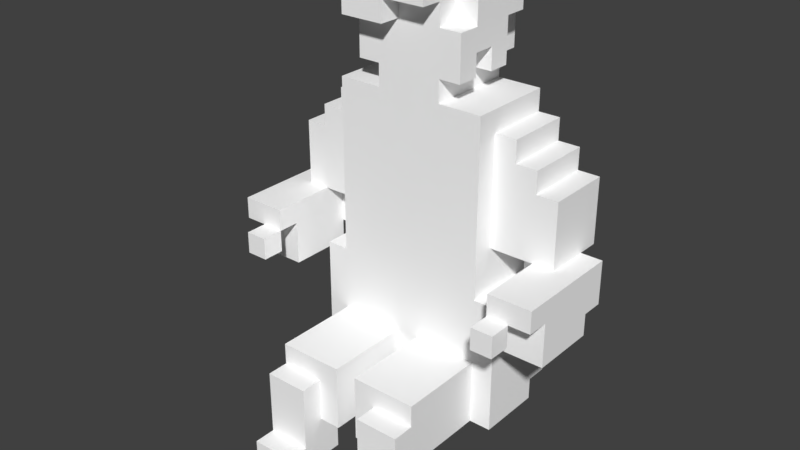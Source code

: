 # Source: Pa.blend  (saved by Blender 2.79.0; exported with 4.5.12 LTS)
import bpy
from mathutils import Matrix  # noqa: F401  (used for matrix-valued properties, if any)

bpy.ops.wm.read_factory_settings(use_empty=True)
scene = bpy.context.scene
scene.name = 'Scene'

# ---- collections
col_collection_1 = bpy.data.collections.new('Collection 1'); scene.collection.children.link(col_collection_1)

# ---- materials (node trees are filled in below, after node groups)
mat_palette_001 = bpy.data.materials.new('palette.001')
mat_palette_001.alpha_threshold = 0.0
mat_palette_001.use_transparent_shadow = False
mat_palette_001.diffuse_color = (1.0, 1.0, 1.0, 1.0)
mat_palette_001.specular_color = (0.0, 0.0, 0.0)
mat_palette_001.roughness = 0.5
mat_palette_001.specular_intensity = 1.0

# ---- material node trees

# ---- world
world_world = bpy.data.worlds.new('World'); scene.world = world_world
world_world.color = (0.05088, 0.05088, 0.05088)
world_world.use_sun_shadow = False
world_world.sun_shadow_jitter_overblur = 0.0
world_world.cycles.sampling_method = 'MANUAL'

# ---- meshes
me_resgate_pa = bpy.data.meshes.new('Resgate_Pa')
me_resgate_pa.from_pydata([(-8.0, 8.0, -2.0), (-8.0, 7.0, -2.0), (-8.0, 7.0, 1.0), (-8.0, 9.0, 1.0), (-8.0, 8.0, -3.0), (-8.0, 10.0, 2.0), (-8.0, 9.0, 2.0), (-8.0, 10.0, -3.0), (-7.0, 9.0, 3.0), (-7.0, 8.0, 2.0), (-7.0, 8.0, 3.0), (-7.0, 9.0, 2.0), (-7.0, 11.0, -1.0), (-7.0, 10.0, -3.0), (-7.0, 10.0, -1.0), (-7.0, 10.0, -4.0), (-7.0, 11.0, -4.0), (-7.0, 13.0, -1.0), (-7.0, 13.0, -4.0), (-6.0, 14.0, -1.0), (-6.0, 13.0, -4.0), (-6.0, 13.0, -1.0), (-6.0, 14.0, -4.0), (-5.0, 3.0, -3.0), (-5.0, 2.0, -3.0), (-5.0, 2.0, 0.0), (-5.0, 5.0, 0.0), (-5.0, 3.0, -4.0), (-5.0, 5.0, -4.0), (-5.0, 8.0, 0.0), (-5.0, 8.0, -2.0), (-5.0, 8.0, -3.0), (-5.0, 8.0, -4.0), (-5.0, 15.0, -1.0), (-5.0, 14.0, -4.0), (-5.0, 14.0, -1.0), (-5.0, 15.0, -4.0), (-4.0, 1.0, 6.0), (-4.0, 0.0, 3.0), (-4.0, 0.0, 6.0), (-4.0, 1.0, 5.0), (-4.0, 1.0, 3.0), (-4.0, 2.0, 3.0), (-4.0, 3.0, -3.0), (-4.0, 2.0, -4.0), (-4.0, 2.0, -3.0), (-4.0, 3.0, -4.0), (-4.0, 4.0, 5.0), (-4.0, 2.0, 0.0), (-4.0, 4.0, 4.0), (-4.0, 5.0, 4.0), (-4.0, 5.0, 0.0), (-4.0, 10.0, -1.0), (-4.0, 8.0, -4.0), (-4.0, 8.0, 0.0), (-4.0, 10.0, -4.0), (-4.0, 11.0, -1.0), (-4.0, 15.0, -1.0), (-4.0, 16.0, 0.0), (-4.0, 15.0, -4.0), (-4.0, 16.0, -4.0), (-3.0, 18.0, -1.0), (-3.0, 17.0, -1.0), (-3.0, 17.0, 0.0), (-3.0, 18.0, -2.0), (-3.0, 17.0, -3.0), (-3.0, 17.0, -2.0), (-3.0, 18.0, -3.0), (-3.0, 19.0, 0.0), (-3.0, 19.0, -1.0), (-3.0, 19.0, -3.0), (-3.0, 20.0, 1.0), (-3.0, 19.0, -4.0), (-3.0, 19.0, 1.0), (-3.0, 20.0, -4.0), (-2.0, 17.0, 0.0), (-2.0, 16.0, -4.0), (-2.0, 16.0, 0.0), (-2.0, 17.0, -1.0), (-2.0, 17.0, -2.0), (-2.0, 17.0, -3.0), (-2.0, 17.0, -4.0), (-2.0, 18.0, -1.0), (-2.0, 18.0, -2.0), (-2.0, 18.0, -3.0), (-2.0, 17.0, -5.0), (-2.0, 19.0, -3.0), (-2.0, 19.0, -4.0), (-2.0, 20.0, -4.0), (-2.0, 20.0, -5.0), (-2.0, 21.0, 0.0), (-2.0, 20.0, -3.0), (-2.0, 20.0, 0.0), (-2.0, 21.0, -3.0), (-1.0, 17.0, -4.0), (-1.0, 16.0, -5.0), (-1.0, 16.0, -4.0), (-1.0, 17.0, -5.0), (-1.0, 21.0, 1.0), (-1.0, 20.0, 0.0), (-1.0, 20.0, 1.0), (-1.0, 21.0, 0.0), (-1.0, 21.0, -3.0), (-1.0, 20.0, -4.0), (-1.0, 20.0, -3.0), (-1.0, 21.0, -4.0), (0.0, 3.0, 0.0), (0.0, 2.0, -4.0), (0.0, 2.0, 4.0), (0.0, 3.0, -4.0), (0.0, 5.0, 4.0), (0.0, 5.0, 0.0), (1.0, 1.0, 6.0), (1.0, 0.0, 3.0), (1.0, 0.0, 6.0), (1.0, 1.0, 5.0), (1.0, 1.0, 3.0), (1.0, 2.0, 4.0), (1.0, 2.0, 3.0), (1.0, 4.0, 5.0), (1.0, 4.0, 4.0), (4.0, 10.0, -2.0), (4.0, 8.0, -3.0), (4.0, 8.0, -2.0), (4.0, 10.0, -3.0), (5.0, 8.0, -2.0), (5.0, 7.0, -2.0), (5.0, 7.0, 1.0), (5.0, 9.0, 3.0), (5.0, 8.0, 2.0), (5.0, 8.0, 3.0), (5.0, 9.0, 2.0), (5.0, 9.0, 1.0), (5.0, 10.0, 2.0), (5.0, 10.0, -1.0), (5.0, 10.0, -2.0), (-6.0, 7.0, 1.0), (-6.0, 7.0, -2.0), (-6.0, 8.0, -2.0), (-6.0, 8.0, 3.0), (-6.0, 8.0, 2.0), (-6.0, 9.0, 3.0), (-6.0, 9.0, 2.0), (-6.0, 9.0, 1.0), (-6.0, 10.0, 2.0), (-6.0, 10.0, -1.0), (-6.0, 10.0, -2.0), (-5.0, 8.0, -2.0), (-5.0, 8.0, -3.0), (-5.0, 10.0, -2.0), (-5.0, 10.0, -3.0), (-2.0, 0.0, 6.0), (-2.0, 0.0, 3.0), (-2.0, 1.0, 6.0), (-2.0, 1.0, 5.0), (-2.0, 1.0, 3.0), (-2.0, 2.0, 4.0), (-2.0, 2.0, 3.0), (-2.0, 4.0, 5.0), (-2.0, 4.0, 4.0), (-1.0, 2.0, 4.0), (-1.0, 2.0, -4.0), (-1.0, 3.0, 0.0), (-1.0, 3.0, -4.0), (-1.0, 5.0, 4.0), (-1.0, 5.0, 0.0), (-1.0, 19.0, 1.0), (-1.0, 19.0, 0.0), (-1.0, 20.0, 1.0), (-1.0, 20.0, 0.0), (0.0, 16.0, -4.0), (0.0, 16.0, -5.0), (0.0, 17.0, -4.0), (0.0, 17.0, -5.0), (1.0, 16.0, 0.0), (1.0, 16.0, -4.0), (1.0, 17.0, 0.0), (1.0, 17.0, -1.0), (1.0, 17.0, -2.0), (1.0, 17.0, -3.0), (1.0, 17.0, -4.0), (1.0, 18.0, -1.0), (1.0, 18.0, -2.0), (1.0, 17.0, -5.0), (1.0, 18.0, -3.0), (1.0, 19.0, -3.0), (1.0, 19.0, -4.0), (1.0, 19.0, 0.0), (1.0, 19.0, -1.0), (1.0, 20.0, 0.0), (1.0, 20.0, -1.0), (1.0, 20.0, -4.0), (1.0, 20.0, -5.0), (1.0, 21.0, 1.0), (1.0, 20.0, 1.0), (1.0, 21.0, -4.0), (2.0, 17.0, 0.0), (2.0, 17.0, -1.0), (2.0, 18.0, -1.0), (2.0, 17.0, -2.0), (2.0, 17.0, -3.0), (2.0, 18.0, -2.0), (2.0, 18.0, -3.0), (2.0, 19.0, 0.0), (2.0, 19.0, -1.0), (2.0, 19.0, -3.0), (2.0, 20.0, -1.0), (2.0, 19.0, -4.0), (2.0, 20.0, -4.0), (3.0, 0.0, 6.0), (3.0, 0.0, 3.0), (3.0, 1.0, 6.0), (3.0, 1.0, 5.0), (3.0, 1.0, 3.0), (3.0, 2.0, 3.0), (3.0, 2.0, -3.0), (3.0, 2.0, -4.0), (3.0, 3.0, -3.0), (3.0, 3.0, -4.0), (3.0, 4.0, 5.0), (3.0, 2.0, 0.0), (3.0, 4.0, 4.0), (3.0, 5.0, 4.0), (3.0, 5.0, 0.0), (3.0, 8.0, 0.0), (3.0, 8.0, -4.0), (3.0, 10.0, -1.0), (3.0, 10.0, -4.0), (3.0, 11.0, -1.0), (3.0, 15.0, -1.0), (3.0, 16.0, 0.0), (3.0, 15.0, -4.0), (3.0, 16.0, -4.0), (4.0, 2.0, 0.0), (4.0, 2.0, -3.0), (4.0, 3.0, -3.0), (4.0, 5.0, 0.0), (4.0, 3.0, -4.0), (4.0, 5.0, -4.0), (4.0, 8.0, 0.0), (4.0, 8.0, -2.0), (4.0, 8.0, -3.0), (4.0, 8.0, -4.0), (4.0, 14.0, -1.0), (4.0, 14.0, -4.0), (4.0, 15.0, -1.0), (4.0, 15.0, -4.0), (5.0, 13.0, -1.0), (5.0, 13.0, -4.0), (5.0, 14.0, -1.0), (5.0, 14.0, -4.0), (6.0, 8.0, 3.0), (6.0, 8.0, 2.0), (6.0, 9.0, 3.0), (6.0, 9.0, 2.0), (6.0, 10.0, -1.0), (6.0, 10.0, -3.0), (6.0, 11.0, -1.0), (6.0, 10.0, -4.0), (6.0, 11.0, -4.0), (6.0, 13.0, -1.0), (6.0, 13.0, -4.0), (7.0, 7.0, 1.0), (7.0, 7.0, -2.0), (7.0, 8.0, -2.0), (7.0, 9.0, 1.0), (7.0, 8.0, -3.0), (7.0, 9.0, 2.0), (7.0, 10.0, 2.0), (7.0, 10.0, -3.0), (-2.0, 0.0, 6.0), (-4.0, 1.0, 6.0), (-4.0, 0.0, 6.0), (-2.0, 1.0, 6.0), (3.0, 0.0, 6.0), (1.0, 1.0, 6.0), (1.0, 0.0, 6.0), (3.0, 1.0, 6.0), (-2.0, 1.0, 5.0), (-4.0, 4.0, 5.0), (-4.0, 1.0, 5.0), (-2.0, 4.0, 5.0), (3.0, 1.0, 5.0), (1.0, 4.0, 5.0), (1.0, 1.0, 5.0), (3.0, 4.0, 5.0), (-2.0, 4.0, 4.0), (-4.0, 5.0, 4.0), (-4.0, 4.0, 4.0), (-1.0, 2.0, 4.0), (-2.0, 2.0, 4.0), (-1.0, 5.0, 4.0), (1.0, 2.0, 4.0), (0.0, 5.0, 4.0), (0.0, 2.0, 4.0), (1.0, 4.0, 4.0), (3.0, 4.0, 4.0), (3.0, 5.0, 4.0), (-6.0, 8.0, 3.0), (-7.0, 9.0, 3.0), (-7.0, 8.0, 3.0), (-6.0, 9.0, 3.0), (6.0, 8.0, 3.0), (5.0, 9.0, 3.0), (5.0, 8.0, 3.0), (6.0, 9.0, 3.0), (-7.0, 9.0, 2.0), (-8.0, 10.0, 2.0), (-8.0, 9.0, 2.0), (-6.0, 9.0, 2.0), (-6.0, 10.0, 2.0), (6.0, 9.0, 2.0), (5.0, 10.0, 2.0), (5.0, 9.0, 2.0), (7.0, 9.0, 2.0), (7.0, 10.0, 2.0), (-6.0, 7.0, 1.0), (-8.0, 9.0, 1.0), (-8.0, 7.0, 1.0), (-6.0, 9.0, 1.0), (-1.0, 19.0, 1.0), (-3.0, 20.0, 1.0), (-3.0, 19.0, 1.0), (-1.0, 20.0, 1.0), (1.0, 20.0, 1.0), (-1.0, 21.0, 1.0), (1.0, 21.0, 1.0), (7.0, 7.0, 1.0), (5.0, 9.0, 1.0), (5.0, 7.0, 1.0), (7.0, 9.0, 1.0), (-4.0, 2.0, 0.0), (-5.0, 5.0, 0.0), (-5.0, 2.0, 0.0), (-4.0, 5.0, 0.0), (-5.0, 8.0, 0.0), (-4.0, 8.0, 0.0), (-2.0, 15.0, 0.0), (-4.0, 16.0, 0.0), (-2.0, 16.0, 0.0), (-2.0, 17.0, 0.0), (-3.0, 19.0, 0.0), (-3.0, 17.0, 0.0), (-1.0, 5.0, 0.0), (-1.0, 14.0, 0.0), (-1.0, 15.0, 0.0), (-1.0, 16.0, 0.0), (-1.0, 17.0, 0.0), (-1.0, 18.0, 0.0), (-1.0, 19.0, 0.0), (-1.0, 20.0, 0.0), (-2.0, 21.0, 0.0), (-2.0, 20.0, 0.0), (-1.0, 21.0, 0.0), (0.0, 3.0, 0.0), (-1.0, 3.0, 0.0), (0.0, 5.0, 0.0), (0.0, 14.0, 0.0), (0.0, 15.0, 0.0), (0.0, 16.0, 0.0), (0.0, 17.0, 0.0), (0.0, 18.0, 0.0), (0.0, 19.0, 0.0), (1.0, 15.0, 0.0), (1.0, 16.0, 0.0), (1.0, 17.0, 0.0), (1.0, 19.0, 0.0), (1.0, 20.0, 0.0), (2.0, 17.0, 0.0), (2.0, 19.0, 0.0), (3.0, 5.0, 0.0), (3.0, 8.0, 0.0), (3.0, 16.0, 0.0), (4.0, 2.0, 0.0), (3.0, 2.0, 0.0), (4.0, 5.0, 0.0), (4.0, 8.0, 0.0), (-6.0, 10.0, -1.0), (-7.0, 11.0, -1.0), (-7.0, 10.0, -1.0), (-6.0, 13.0, -1.0), (-7.0, 13.0, -1.0), (-5.0, 14.0, -1.0), (-6.0, 14.0, -1.0), (-4.0, 10.0, -1.0), (-4.0, 11.0, -1.0), (-5.0, 15.0, -1.0), (-4.0, 15.0, -1.0), (2.0, 19.0, -1.0), (1.0, 20.0, -1.0), (1.0, 19.0, -1.0), (2.0, 20.0, -1.0), (4.0, 14.0, -1.0), (3.0, 15.0, -1.0), (3.0, 11.0, -1.0), (4.0, 15.0, -1.0), (5.0, 10.0, -1.0), (3.0, 10.0, -1.0), (5.0, 13.0, -1.0), (5.0, 14.0, -1.0), (6.0, 10.0, -1.0), (6.0, 11.0, -1.0), (6.0, 13.0, -1.0), (-5.0, 8.0, -2.0), (-6.0, 10.0, -2.0), (-6.0, 8.0, -2.0), (-5.0, 10.0, -2.0), (-2.0, 17.0, -2.0), (-3.0, 18.0, -2.0), (-3.0, 17.0, -2.0), (-2.0, 18.0, -2.0), (2.0, 17.0, -2.0), (1.0, 18.0, -2.0), (1.0, 17.0, -2.0), (2.0, 18.0, -2.0), (5.0, 8.0, -2.0), (4.0, 10.0, -2.0), (4.0, 8.0, -2.0), (5.0, 10.0, -2.0), (-4.0, 0.0, 3.0), (-4.0, 1.0, 3.0), (-2.0, 0.0, 3.0), (-4.0, 2.0, 3.0), (-2.0, 1.0, 3.0), (-2.0, 2.0, 3.0), (1.0, 0.0, 3.0), (1.0, 1.0, 3.0), (3.0, 0.0, 3.0), (1.0, 2.0, 3.0), (3.0, 1.0, 3.0), (3.0, 2.0, 3.0), (-7.0, 8.0, 2.0), (-7.0, 9.0, 2.0), (-6.0, 8.0, 2.0), (-6.0, 9.0, 2.0), (5.0, 8.0, 2.0), (5.0, 9.0, 2.0), (6.0, 8.0, 2.0), (6.0, 9.0, 2.0), (-3.0, 17.0, -1.0), (-3.0, 18.0, -1.0), (-2.0, 17.0, -1.0), (-2.0, 18.0, -1.0), (1.0, 17.0, -1.0), (1.0, 18.0, -1.0), (2.0, 17.0, -1.0), (2.0, 18.0, -1.0), (-8.0, 7.0, -2.0), (-8.0, 8.0, -2.0), (-6.0, 7.0, -2.0), (-6.0, 8.0, -2.0), (5.0, 7.0, -2.0), (5.0, 8.0, -2.0), (7.0, 7.0, -2.0), (7.0, 8.0, -2.0), (-8.0, 8.0, -3.0), (-8.0, 10.0, -3.0), (-7.0, 10.0, -3.0), (-5.0, 8.0, -3.0), (-5.0, 10.0, -3.0), (-5.0, 2.0, -3.0), (-5.0, 3.0, -3.0), (-4.0, 2.0, -3.0), (-4.0, 3.0, -3.0), (-3.0, 17.0, -3.0), (-3.0, 18.0, -3.0), (-2.0, 17.0, -3.0), (-3.0, 19.0, -3.0), (-2.0, 18.0, -3.0), (-2.0, 19.0, -3.0), (-2.0, 20.0, -3.0), (-2.0, 21.0, -3.0), (-1.0, 20.0, -3.0), (-1.0, 21.0, -3.0), (1.0, 17.0, -3.0), (1.0, 18.0, -3.0), (2.0, 17.0, -3.0), (1.0, 19.0, -3.0), (2.0, 18.0, -3.0), (2.0, 19.0, -3.0), (3.0, 2.0, -3.0), (3.0, 3.0, -3.0), (4.0, 2.0, -3.0), (4.0, 3.0, -3.0), (4.0, 8.0, -3.0), (4.0, 10.0, -3.0), (6.0, 10.0, -3.0), (7.0, 8.0, -3.0), (7.0, 10.0, -3.0), (-7.0, 11.0, -4.0), (-7.0, 13.0, -4.0), (-6.0, 13.0, -4.0), (-6.0, 14.0, -4.0), (-5.0, 14.0, -4.0), (-5.0, 3.0, -4.0), (-5.0, 5.0, -4.0), (-4.0, 3.0, -4.0), (-5.0, 8.0, -4.0), (-4.0, 8.0, -4.0), (-7.0, 10.0, -4.0), (-4.0, 10.0, -4.0), (-4.0, 11.0, -4.0), (-5.0, 15.0, -4.0), (-4.0, 15.0, -4.0), (-2.0, 16.0, -4.0), (-4.0, 16.0, -4.0), (-3.0, 19.0, -4.0), (-3.0, 20.0, -4.0), (-2.0, 19.0, -4.0), (-2.0, 20.0, -4.0), (-4.0, 2.0, -4.0), (-1.0, 2.0, -4.0), (-1.0, 3.0, -4.0), (-2.0, 17.0, -4.0), (-1.0, 16.0, -4.0), (-1.0, 17.0, -4.0), (0.0, 3.0, -4.0), (0.0, 16.0, -4.0), (1.0, 16.0, -4.0), (0.0, 17.0, -4.0), (1.0, 17.0, -4.0), (-1.0, 20.0, -4.0), (-1.0, 21.0, -4.0), (1.0, 20.0, -4.0), (1.0, 21.0, -4.0), (1.0, 19.0, -4.0), (2.0, 19.0, -4.0), (2.0, 20.0, -4.0), (0.0, 2.0, -4.0), (3.0, 2.0, -4.0), (3.0, 3.0, -4.0), (3.0, 8.0, -4.0), (3.0, 10.0, -4.0), (3.0, 11.0, -4.0), (3.0, 15.0, -4.0), (3.0, 16.0, -4.0), (4.0, 3.0, -4.0), (4.0, 5.0, -4.0), (4.0, 8.0, -4.0), (4.0, 14.0, -4.0), (4.0, 15.0, -4.0), (5.0, 13.0, -4.0), (5.0, 14.0, -4.0), (6.0, 10.0, -4.0), (6.0, 11.0, -4.0), (6.0, 13.0, -4.0), (-2.0, 17.0, -5.0), (-2.0, 20.0, -5.0), (-1.0, 17.0, -5.0), (-1.0, 16.0, -5.0), (0.0, 16.0, -5.0), (0.0, 17.0, -5.0), (1.0, 17.0, -5.0), (1.0, 20.0, -5.0), (-4.0, 0.0, 3.0), (-2.0, 0.0, 6.0), (-4.0, 0.0, 6.0), (-2.0, 0.0, 3.0), (1.0, 0.0, 3.0), (3.0, 0.0, 6.0), (1.0, 0.0, 6.0), (3.0, 0.0, 3.0), (-2.0, 2.0, 3.0), (-1.0, 2.0, 4.0), (-2.0, 2.0, 4.0), (1.0, 2.0, 3.0), (1.0, 2.0, 4.0), (0.0, 2.0, 4.0), (-4.0, 2.0, 0.0), (-4.0, 2.0, 3.0), (3.0, 2.0, 0.0), (3.0, 2.0, 3.0), (-5.0, 2.0, -3.0), (-5.0, 2.0, 0.0), (-4.0, 2.0, -3.0), (3.0, 2.0, -3.0), (4.0, 2.0, 0.0), (4.0, 2.0, -3.0), (-4.0, 2.0, -4.0), (-1.0, 2.0, -4.0), (0.0, 2.0, -4.0), (3.0, 2.0, -4.0), (-5.0, 3.0, -4.0), (-4.0, 3.0, -3.0), (-5.0, 3.0, -3.0), (-4.0, 3.0, -4.0), (-1.0, 3.0, -4.0), (0.0, 3.0, 0.0), (-1.0, 3.0, 0.0), (0.0, 3.0, -4.0), (3.0, 3.0, -4.0), (4.0, 3.0, -3.0), (3.0, 3.0, -3.0), (4.0, 3.0, -4.0), (-8.0, 7.0, -2.0), (-6.0, 7.0, 1.0), (-8.0, 7.0, 1.0), (-6.0, 7.0, -2.0), (5.0, 7.0, -2.0), (7.0, 7.0, 1.0), (5.0, 7.0, 1.0), (7.0, 7.0, -2.0), (-7.0, 8.0, 2.0), (-6.0, 8.0, 3.0), (-7.0, 8.0, 3.0), (-6.0, 8.0, 2.0), (5.0, 8.0, 2.0), (6.0, 8.0, 3.0), (5.0, 8.0, 3.0), (6.0, 8.0, 2.0), (-8.0, 8.0, -3.0), (-6.0, 8.0, -2.0), (-8.0, 8.0, -2.0), (-5.0, 8.0, -2.0), (-5.0, 8.0, -3.0), (4.0, 8.0, -3.0), (5.0, 8.0, -2.0), (4.0, 8.0, -2.0), (7.0, 8.0, -2.0), (7.0, 8.0, -3.0), (-8.0, 9.0, 1.0), (-7.0, 9.0, 2.0), (-8.0, 9.0, 2.0), (-6.0, 9.0, 2.0), (-6.0, 9.0, 1.0), (5.0, 9.0, 1.0), (7.0, 9.0, 2.0), (6.0, 9.0, 2.0), (5.0, 9.0, 2.0), (7.0, 9.0, 1.0), (-6.0, 10.0, -2.0), (-4.0, 10.0, -1.0), (-6.0, 10.0, -1.0), (-5.0, 10.0, -2.0), (4.0, 10.0, -2.0), (5.0, 10.0, -1.0), (3.0, 10.0, -1.0), (5.0, 10.0, -2.0), (-5.0, 10.0, -3.0), (4.0, 10.0, -3.0), (-7.0, 10.0, -4.0), (-7.0, 10.0, -3.0), (-4.0, 10.0, -4.0), (3.0, 10.0, -4.0), (6.0, 10.0, -3.0), (6.0, 10.0, -4.0), (-1.0, 16.0, -5.0), (0.0, 16.0, -4.0), (-1.0, 16.0, -4.0), (0.0, 16.0, -5.0), (-3.0, 17.0, -1.0), (-2.0, 17.0, 0.0), (-3.0, 17.0, 0.0), (-2.0, 17.0, -1.0), (1.0, 17.0, -1.0), (2.0, 17.0, 0.0), (1.0, 17.0, 0.0), (2.0, 17.0, -1.0), (-3.0, 17.0, -3.0), (-2.0, 17.0, -2.0), (-3.0, 17.0, -2.0), (-2.0, 17.0, -3.0), (1.0, 17.0, -3.0), (2.0, 17.0, -2.0), (1.0, 17.0, -2.0), (2.0, 17.0, -3.0), (-2.0, 17.0, -5.0), (-1.0, 17.0, -4.0), (-2.0, 17.0, -4.0), (-1.0, 17.0, -5.0), (0.0, 17.0, -5.0), (1.0, 17.0, -4.0), (0.0, 17.0, -4.0), (1.0, 17.0, -5.0), (-3.0, 18.0, -2.0), (-2.0, 18.0, -1.0), (-3.0, 18.0, -1.0), (-2.0, 18.0, -2.0), (1.0, 18.0, -2.0), (2.0, 18.0, -1.0), (1.0, 18.0, -1.0), (2.0, 18.0, -2.0), (-3.0, 19.0, 0.0), (-1.0, 19.0, 1.0), (-3.0, 19.0, 1.0), (-1.0, 19.0, 0.0), (-3.0, 19.0, -4.0), (-2.0, 19.0, -3.0), (-3.0, 19.0, -3.0), (-2.0, 19.0, -4.0), (1.0, 19.0, -4.0), (2.0, 19.0, -3.0), (1.0, 19.0, -3.0), (2.0, 19.0, -4.0), (-1.0, 20.0, 0.0), (1.0, 20.0, 1.0), (-1.0, 20.0, 1.0), (1.0, 20.0, 0.0), (-4.0, 1.0, 6.0), (-2.0, 1.0, 6.0), (-4.0, 1.0, 5.0), (-2.0, 1.0, 5.0), (1.0, 1.0, 6.0), (3.0, 1.0, 6.0), (1.0, 1.0, 5.0), (3.0, 1.0, 5.0), (-4.0, 4.0, 5.0), (-2.0, 4.0, 5.0), (-4.0, 4.0, 4.0), (-2.0, 4.0, 4.0), (1.0, 4.0, 5.0), (3.0, 4.0, 5.0), (1.0, 4.0, 4.0), (3.0, 4.0, 4.0), (-4.0, 5.0, 4.0), (-1.0, 5.0, 4.0), (-4.0, 5.0, 0.0), (-1.0, 5.0, 0.0), (0.0, 5.0, 4.0), (3.0, 5.0, 4.0), (0.0, 5.0, 0.0), (3.0, 5.0, 0.0), (-5.0, 8.0, 0.0), (-4.0, 8.0, 0.0), (-5.0, 8.0, -2.0), (3.0, 8.0, 0.0), (4.0, 8.0, 0.0), (4.0, 8.0, -2.0), (-5.0, 8.0, -3.0), (4.0, 8.0, -3.0), (-5.0, 8.0, -4.0), (-4.0, 8.0, -4.0), (3.0, 8.0, -4.0), (4.0, 8.0, -4.0), (-7.0, 9.0, 3.0), (-6.0, 9.0, 3.0), (-7.0, 9.0, 2.0), (-6.0, 9.0, 2.0), (5.0, 9.0, 3.0), (6.0, 9.0, 3.0), (5.0, 9.0, 2.0), (6.0, 9.0, 2.0), (-8.0, 10.0, 2.0), (-6.0, 10.0, 2.0), (-7.0, 10.0, -1.0), (-6.0, 10.0, -1.0), (5.0, 10.0, 2.0), (7.0, 10.0, 2.0), (5.0, 10.0, -1.0), (6.0, 10.0, -1.0), (-8.0, 10.0, -3.0), (-7.0, 10.0, -3.0), (6.0, 10.0, -3.0), (7.0, 10.0, -3.0), (-7.0, 13.0, -1.0), (-6.0, 13.0, -1.0), (-7.0, 13.0, -4.0), (-6.0, 13.0, -4.0), (5.0, 13.0, -1.0), (6.0, 13.0, -1.0), (5.0, 13.0, -4.0), (6.0, 13.0, -4.0), (-6.0, 14.0, -1.0), (-5.0, 14.0, -1.0), (-6.0, 14.0, -4.0), (-5.0, 14.0, -4.0), (4.0, 14.0, -1.0), (5.0, 14.0, -1.0), (4.0, 14.0, -4.0), (5.0, 14.0, -4.0), (-5.0, 15.0, -1.0), (-4.0, 15.0, -1.0), (-5.0, 15.0, -4.0), (-4.0, 15.0, -4.0), (3.0, 15.0, -1.0), (4.0, 15.0, -1.0), (3.0, 15.0, -4.0), (4.0, 15.0, -4.0), (-4.0, 16.0, 0.0), (-2.0, 16.0, 0.0), (-4.0, 16.0, -4.0), (-2.0, 16.0, -4.0), (1.0, 16.0, 0.0), (3.0, 16.0, 0.0), (1.0, 16.0, -4.0), (3.0, 16.0, -4.0), (1.0, 19.0, 0.0), (2.0, 19.0, 0.0), (1.0, 19.0, -1.0), (2.0, 19.0, -1.0), (-3.0, 20.0, 1.0), (-1.0, 20.0, 1.0), (-2.0, 20.0, 0.0), (-1.0, 20.0, 0.0), (-2.0, 20.0, -3.0), (-3.0, 20.0, -4.0), (-1.0, 20.0, -3.0), (-2.0, 20.0, -4.0), (-1.0, 20.0, -4.0), (1.0, 20.0, -1.0), (2.0, 20.0, -1.0), (1.0, 20.0, -4.0), (2.0, 20.0, -4.0), (-2.0, 20.0, -5.0), (1.0, 20.0, -5.0), (-1.0, 21.0, 1.0), (1.0, 21.0, 1.0), (-1.0, 21.0, 0.0), (-2.0, 21.0, 0.0), (-2.0, 21.0, -3.0), (-1.0, 21.0, -3.0), (-1.0, 21.0, -4.0), (1.0, 21.0, -4.0)], [], [(0, 1, 2), (3, 0, 2), (3, 4, 0), (5, 3, 6), (7, 4, 3), (7, 3, 5), (8, 9, 10), (11, 9, 8), (12, 13, 14), (12, 15, 13), (16, 15, 12), (17, 16, 12), (18, 16, 17), (19, 20, 21), (22, 20, 19), (23, 24, 25), (26, 23, 25), (26, 27, 23), (28, 27, 26), (29, 28, 26), (30, 28, 29), (31, 28, 30), (32, 28, 31), (33, 34, 35), (36, 34, 33), (37, 38, 39), (40, 38, 37), (41, 38, 40), (42, 41, 40), (43, 44, 45), (46, 44, 43), (47, 42, 40), (47, 48, 42), (49, 48, 47), (50, 48, 49), (51, 48, 50), (52, 53, 54), (55, 53, 52), (56, 52, 54), (57, 56, 54), (58, 57, 54), (58, 59, 57), (60, 59, 58), (61, 62, 63), (64, 65, 66), (67, 65, 64), (68, 61, 63), (69, 64, 61), (69, 67, 64), (69, 61, 68), (70, 67, 69), (71, 70, 69), (71, 72, 70), (71, 69, 68), (71, 68, 73), (74, 72, 71), (75, 76, 77), (78, 76, 75), (79, 76, 78), (80, 76, 79), (81, 76, 80), (82, 79, 78), (83, 79, 82), (84, 85, 81), (84, 81, 80), (86, 85, 84), (87, 85, 86), (88, 85, 87), (89, 85, 88), (90, 91, 92), (93, 91, 90), (94, 95, 96), (97, 95, 94), (98, 99, 100), (101, 99, 98), (102, 103, 104), (105, 103, 102), (106, 107, 108), (109, 107, 106), (110, 106, 108), (111, 106, 110), (112, 113, 114), (115, 113, 112), (116, 113, 115), (117, 116, 115), (118, 116, 117), (119, 117, 115), (120, 117, 119), (121, 122, 123), (124, 122, 121), (125, 126, 127), (128, 129, 130), (131, 129, 128), (132, 125, 127), (133, 132, 131), (134, 125, 132), (134, 132, 133), (135, 125, 134), (136, 137, 138), (139, 140, 141), (141, 140, 142), (136, 138, 143), (142, 143, 144), (143, 138, 145), (144, 143, 145), (145, 138, 146), (147, 148, 149), (149, 148, 150), (151, 152, 153), (153, 152, 154), (154, 152, 155), (154, 155, 156), (156, 155, 157), (154, 156, 158), (158, 156, 159), (160, 161, 162), (162, 161, 163), (160, 162, 164), (164, 162, 165), (166, 167, 168), (168, 167, 169), (170, 171, 172), (172, 171, 173), (174, 175, 176), (176, 175, 177), (177, 175, 178), (178, 175, 179), (179, 175, 180), (177, 178, 181), (181, 178, 182), (180, 183, 184), (179, 180, 184), (184, 183, 185), (185, 183, 186), (187, 188, 189), (189, 188, 190), (186, 183, 191), (191, 183, 192), (189, 190, 193), (194, 189, 193), (190, 191, 193), (193, 191, 195), (196, 197, 198), (199, 200, 201), (201, 200, 202), (196, 198, 203), (198, 201, 204), (203, 198, 204), (201, 202, 204), (204, 202, 205), (204, 205, 206), (205, 207, 206), (206, 207, 208), (209, 210, 211), (211, 210, 212), (212, 210, 213), (212, 213, 214), (215, 216, 217), (217, 216, 218), (212, 214, 219), (214, 220, 219), (219, 220, 221), (221, 220, 222), (222, 220, 223), (224, 225, 226), (226, 225, 227), (224, 226, 228), (224, 228, 229), (224, 229, 230), (229, 231, 230), (230, 231, 232), (233, 234, 235), (233, 235, 236), (235, 237, 236), (236, 237, 238), (236, 238, 239), (239, 238, 240), (240, 238, 241), (241, 238, 242), (243, 244, 245), (245, 244, 246), (247, 248, 249), (249, 248, 250), (251, 252, 253), (253, 252, 254), (255, 256, 257), (256, 258, 257), (257, 258, 259), (257, 259, 260), (260, 259, 261), (262, 263, 264), (262, 264, 265), (264, 266, 265), (267, 265, 268), (265, 266, 269), (268, 265, 269), (270, 271, 272), (273, 271, 270), (274, 275, 276), (277, 275, 274), (278, 279, 280), (281, 279, 278), (282, 283, 284), (285, 283, 282), (286, 287, 288), (289, 286, 290), (291, 287, 286), (291, 286, 289), (292, 293, 294), (295, 293, 292), (296, 293, 295), (297, 293, 296), (298, 299, 300), (301, 299, 298), (302, 303, 304), (305, 303, 302), (306, 307, 308), (309, 307, 306), (310, 307, 309), (311, 312, 313), (314, 312, 311), (315, 312, 314), (316, 317, 318), (319, 317, 316), (320, 321, 322), (323, 321, 320), (324, 325, 323), (326, 325, 324), (327, 328, 329), (330, 328, 327), (331, 332, 333), (334, 335, 332), (334, 332, 331), (336, 335, 334), (337, 338, 336), (337, 336, 334), (339, 338, 337), (340, 341, 342), (343, 337, 334), (344, 337, 343), (345, 339, 337), (345, 337, 344), (345, 340, 339), (346, 340, 345), (347, 341, 340), (347, 340, 346), (348, 341, 347), (349, 341, 348), (350, 351, 352), (353, 351, 350), (354, 343, 355), (356, 344, 343), (356, 343, 354), (357, 346, 345), (357, 344, 356), (357, 345, 344), (358, 346, 357), (359, 347, 346), (359, 346, 358), (360, 348, 347), (360, 347, 359), (361, 349, 348), (361, 348, 360), (362, 350, 349), (362, 349, 361), (363, 360, 359), (363, 358, 357), (363, 357, 356), (363, 359, 358), (364, 360, 363), (365, 362, 361), (365, 360, 364), (365, 361, 360), (366, 350, 362), (366, 362, 365), (367, 350, 366), (368, 366, 365), (369, 366, 368), (370, 364, 363), (370, 363, 356), (371, 364, 370), (372, 364, 371), (373, 370, 374), (375, 371, 370), (375, 370, 373), (376, 371, 375), (377, 378, 379), (380, 381, 378), (382, 383, 380), (384, 378, 377), (385, 386, 382), (385, 378, 384), (385, 380, 378), (385, 382, 380), (387, 386, 385), (388, 389, 390), (391, 389, 388), (392, 393, 394), (395, 393, 392), (396, 394, 397), (398, 392, 394), (399, 392, 398), (400, 394, 396), (401, 398, 394), (401, 394, 400), (402, 398, 401), (403, 404, 405), (406, 404, 403), (407, 408, 409), (410, 408, 407), (411, 412, 413), (414, 412, 411), (415, 416, 417), (418, 416, 415), (419, 420, 421), (420, 422, 423), (421, 420, 423), (423, 422, 424), (425, 426, 427), (426, 428, 429), (427, 426, 429), (429, 428, 430), (431, 432, 433), (433, 432, 434), (435, 436, 437), (437, 436, 438), (439, 440, 441), (441, 440, 442), (443, 444, 445), (445, 444, 446), (447, 448, 449), (449, 448, 450), (451, 452, 453), (453, 452, 454), (455, 456, 457), (455, 457, 458), (458, 457, 459), (460, 461, 462), (462, 461, 463), (464, 465, 466), (465, 467, 468), (466, 465, 468), (468, 467, 469), (470, 471, 472), (472, 471, 473), (474, 475, 476), (475, 477, 478), (476, 475, 478), (478, 477, 479), (480, 481, 482), (482, 481, 483), (484, 485, 486), (484, 486, 487), (487, 486, 488), (489, 490, 491), (491, 492, 493), (494, 495, 496), (495, 497, 498), (499, 489, 500), (489, 491, 501), (493, 502, 501), (500, 489, 501), (491, 493, 501), (501, 502, 503), (498, 500, 504), (500, 501, 504), (503, 505, 504), (501, 503, 504), (506, 507, 508), (508, 507, 509), (510, 496, 511), (496, 495, 512), (511, 496, 512), (504, 513, 514), (498, 504, 514), (514, 513, 515), (512, 495, 516), (498, 514, 517), (498, 517, 518), (517, 519, 518), (518, 519, 520), (521, 522, 523), (523, 522, 524), (525, 523, 526), (526, 523, 527), (528, 516, 529), (516, 495, 530), (529, 516, 530), (495, 498, 531), (498, 518, 531), (531, 518, 532), (532, 518, 533), (533, 518, 534), (534, 518, 535), (530, 495, 536), (495, 531, 537), (536, 495, 537), (537, 531, 538), (533, 534, 539), (539, 534, 540), (533, 539, 541), (541, 539, 542), (532, 533, 543), (533, 541, 544), (543, 533, 544), (544, 541, 545), (546, 547, 548), (549, 548, 550), (548, 547, 551), (550, 548, 551), (551, 547, 552), (552, 547, 553), (554, 555, 556), (557, 555, 554), (558, 559, 560), (561, 559, 558), (562, 563, 564), (565, 566, 567), (568, 562, 569), (570, 571, 565), (572, 568, 573), (574, 562, 568), (574, 568, 572), (575, 576, 570), (575, 570, 565), (577, 576, 575), (578, 562, 574), (579, 563, 562), (579, 562, 578), (580, 565, 567), (580, 575, 565), (581, 575, 580), (582, 583, 584), (585, 583, 582), (586, 587, 588), (589, 587, 586), (590, 591, 592), (593, 591, 590), (594, 595, 596), (597, 595, 594), (598, 599, 600), (601, 599, 598), (602, 603, 604), (605, 603, 602), (606, 607, 608), (609, 607, 606), (610, 611, 612), (610, 613, 611), (614, 613, 610), (615, 616, 617), (615, 618, 616), (619, 618, 615), (620, 621, 622), (620, 623, 621), (624, 623, 620), (625, 626, 627), (625, 627, 628), (629, 626, 625), (630, 631, 632), (633, 631, 630), (634, 635, 636), (637, 635, 634), (638, 631, 633), (639, 634, 636), (640, 638, 641), (642, 631, 638), (642, 638, 640), (643, 644, 639), (643, 639, 636), (645, 644, 643), (646, 647, 648), (649, 647, 646), (650, 651, 652), (653, 651, 650), (654, 655, 656), (657, 655, 654), (658, 659, 660), (661, 659, 658), (662, 663, 664), (665, 663, 662), (666, 667, 668), (669, 667, 666), (670, 671, 672), (673, 671, 670), (674, 675, 676), (677, 675, 674), (678, 679, 680), (681, 679, 678), (682, 683, 684), (685, 683, 682), (686, 687, 688), (689, 687, 686), (690, 691, 692), (693, 691, 690), (694, 695, 696), (697, 695, 694), (698, 699, 700), (700, 699, 701), (702, 703, 704), (704, 703, 705), (706, 707, 708), (708, 707, 709), (710, 711, 712), (712, 711, 713), (714, 715, 716), (716, 715, 717), (718, 719, 720), (720, 719, 721), (722, 723, 724), (725, 726, 727), (724, 723, 728), (725, 727, 729), (728, 723, 730), (730, 723, 731), (725, 729, 732), (732, 729, 733), (734, 735, 736), (736, 735, 737), (738, 739, 740), (740, 739, 741), (742, 743, 744), (744, 743, 745), (746, 747, 748), (748, 747, 749), (742, 744, 750), (750, 744, 751), (749, 747, 752), (752, 747, 753), (754, 755, 756), (756, 755, 757), (758, 759, 760), (760, 759, 761), (762, 763, 764), (764, 763, 765), (766, 767, 768), (768, 767, 769), (770, 771, 772), (772, 771, 773), (774, 775, 776), (776, 775, 777), (778, 779, 780), (780, 779, 781), (782, 783, 784), (784, 783, 785), (786, 787, 788), (788, 787, 789), (790, 791, 792), (792, 791, 793), (790, 792, 794), (790, 794, 795), (794, 796, 795), (795, 796, 797), (797, 796, 798), (799, 800, 801), (801, 800, 802), (797, 798, 803), (798, 801, 803), (803, 801, 804), (805, 806, 807), (808, 807, 809), (807, 806, 810), (809, 807, 810), (810, 806, 811), (811, 806, 812)])
me_resgate_pa.polygons.foreach_set('use_smooth', [True] * 564)
_uv = me_resgate_pa.uv_layers.new(name='UVMap')
_uv.uv.foreach_set('vector', [0.9199, 0.5, 0.9199, 0.5, 0.9199, 0.5, 0.9199, 0.5, 0.9199, 0.5, 0.9199, 0.5, 0.9199, 0.5, 0.9199, 0.5, 0.9199, 0.5, 0.9199, 0.5, 0.9199, 0.5, 0.9199, 0.5, 0.9199, 0.5, 0.9199, 0.5, 0.9199, 0.5, 0.9199, 0.5, 0.9199, 0.5, 0.9199, 0.5, 0.9199, 0.5, 0.9199, 0.5, 0.9199, 0.5, 0.9199, 0.5, 0.9199, 0.5, 0.9199, 0.5, 0.9199, 0.5, 0.9199, 0.5, 0.9199, 0.5, 0.9199, 0.5, 0.9199, 0.5, 0.9199, 0.5, 0.9199, 0.5, 0.9199, 0.5, 0.9199, 0.5, 0.04102, 0.5, 0.04102, 0.5, 0.04102, 0.5, 0.04102, 0.5, 0.04102, 0.5, 0.04102, 0.5, 0.04102, 0.5, 0.04102, 0.5, 0.04102, 0.5, 0.04102, 0.5, 0.04102, 0.5, 0.04102, 0.5, 0.3027, 0.5, 0.3027, 0.5, 0.3027, 0.5, 0.3027, 0.5, 0.3027, 0.5, 0.3027, 0.5, 0.3027, 0.5, 0.3027, 0.5, 0.3027, 0.5, 0.3027, 0.5, 0.3027, 0.5, 0.3027, 0.5, 0.04102, 0.5, 0.04102, 0.5, 0.04102, 0.5, 0.04102, 0.5, 0.04102, 0.5, 0.04102, 0.5, 0.04102, 0.5, 0.04102, 0.5, 0.04102, 0.5, 0.04102, 0.5, 0.04102, 0.5, 0.04102, 0.5, 0.04102, 0.5, 0.04102, 0.5, 0.04102, 0.5, 0.04102, 0.5, 0.04102, 0.5, 0.04102, 0.5, 0.01758, 0.5, 0.01758, 0.5, 0.01758, 0.5, 0.01758, 0.5, 0.01758, 0.5, 0.01758, 0.5, 0.01758, 0.5, 0.01758, 0.5, 0.01758, 0.5, 0.3027, 0.5, 0.3027, 0.5, 0.3027, 0.5, 0.3027, 0.5, 0.3027, 0.5, 0.3027, 0.5, 0.3027, 0.5, 0.3027, 0.5, 0.3027, 0.5, 0.3027, 0.5, 0.3027, 0.5, 0.3027, 0.5, 0.3027, 0.5, 0.3027, 0.5, 0.3027, 0.5, 0.3027, 0.5, 0.3027, 0.5, 0.3027, 0.5, 0.3027, 0.5, 0.3027, 0.5, 0.3027, 0.5, 0.3027, 0.5, 0.3027, 0.5, 0.3027, 0.5, 0.04102, 0.5, 0.04102, 0.5, 0.04102, 0.5, 0.04102, 0.5, 0.04102, 0.5, 0.04102, 0.5, 0.04102, 0.5, 0.04102, 0.5, 0.04102, 0.5, 0.04102, 0.5, 0.04102, 0.5, 0.04102, 0.5, 0.04102, 0.5, 0.04102, 0.5, 0.04102, 0.5, 0.04102, 0.5, 0.04102, 0.5, 0.04102, 0.5, 0.04102, 0.5, 0.04102, 0.5, 0.04102, 0.5, 0.9355, 0.5, 0.9355, 0.5, 0.9355, 0.5, 0.9199, 0.5, 0.9199, 0.5, 0.9199, 0.5, 0.9199, 0.5, 0.9199, 0.5, 0.9199, 0.5, 0.9355, 0.5, 0.9355, 0.5, 0.9355, 0.5, 0.3027, 0.5, 0.3027, 0.5, 0.3027, 0.5, 0.3027, 0.5, 0.3027, 0.5, 0.3027, 0.5, 0.9355, 0.5, 0.9355, 0.5, 0.9355, 0.5, 0.3027, 0.5, 0.3027, 0.5, 0.3027, 0.5, 0.005859, 0.5, 0.005859, 0.5, 0.005859, 0.5, 0.005859, 0.5, 0.005859, 0.5, 0.005859, 0.5, 0.005859, 0.5, 0.005859, 0.5, 0.005859, 0.5, 0.005859, 0.5, 0.005859, 0.5, 0.005859, 0.5, 0.005859, 0.5, 0.005859, 0.5, 0.005859, 0.5, 0.9199, 0.5, 0.9199, 0.5, 0.9199, 0.5, 0.9199, 0.5, 0.9199, 0.5, 0.9199, 0.5, 0.9199, 0.5, 0.9199, 0.5, 0.9199, 0.5, 0.9199, 0.5, 0.9199, 0.5, 0.9199, 0.5, 0.9199, 0.5, 0.9199, 0.5, 0.9199, 0.5, 0.9199, 0.5, 0.9199, 0.5, 0.9199, 0.5, 0.9199, 0.5, 0.9199, 0.5, 0.9199, 0.5, 0.005859, 0.5, 0.005859, 0.5, 0.005859, 0.5, 0.005859, 0.5, 0.005859, 0.5, 0.005859, 0.5, 0.005859, 0.5, 0.005859, 0.5, 0.005859, 0.5, 0.005859, 0.5, 0.005859, 0.5, 0.005859, 0.5, 0.005859, 0.5, 0.005859, 0.5, 0.005859, 0.5, 0.005859, 0.5, 0.005859, 0.5, 0.005859, 0.5, 0.005859, 0.5, 0.005859, 0.5, 0.005859, 0.5, 0.005859, 0.5, 0.005859, 0.5, 0.005859, 0.5, 0.005859, 0.5, 0.005859, 0.5, 0.005859, 0.5, 0.005859, 0.5, 0.005859, 0.5, 0.005859, 0.5, 0.005859, 0.5, 0.005859, 0.5, 0.005859, 0.5, 0.005859, 0.5, 0.005859, 0.5, 0.005859, 0.5, 0.005859, 0.5, 0.005859, 0.5, 0.005859, 0.5, 0.005859, 0.5, 0.005859, 0.5, 0.005859, 0.5, 0.3027, 0.5, 0.3027, 0.5, 0.3027, 0.5, 0.3027, 0.5, 0.3027, 0.5, 0.3027, 0.5, 0.3027, 0.5, 0.3027, 0.5, 0.3027, 0.5, 0.3027, 0.5, 0.3027, 0.5, 0.3027, 0.5, 0.01758, 0.5, 0.01758, 0.5, 0.01758, 0.5, 0.01758, 0.5, 0.01758, 0.5, 0.01758, 0.5, 0.01758, 0.5, 0.01758, 0.5, 0.01758, 0.5, 0.3027, 0.5, 0.3027, 0.5, 0.3027, 0.5, 0.3027, 0.5, 0.3027, 0.5, 0.3027, 0.5, 0.3027, 0.5, 0.3027, 0.5, 0.3027, 0.5, 0.3027, 0.5, 0.3027, 0.5, 0.3027, 0.5, 0.9199, 0.5, 0.9199, 0.5, 0.9199, 0.5, 0.9199, 0.5, 0.9199, 0.5, 0.9199, 0.5, 0.9199, 0.5, 0.9199, 0.5, 0.9199, 0.5, 0.9199, 0.5, 0.9199, 0.5, 0.9199, 0.5, 0.9199, 0.5, 0.9199, 0.5, 0.9199, 0.5, 0.9199, 0.5, 0.9199, 0.5, 0.9199, 0.5, 0.9199, 0.5, 0.9199, 0.5, 0.9199, 0.5, 0.9199, 0.5, 0.9199, 0.5, 0.9199, 0.5, 0.9199, 0.5, 0.9199, 0.5, 0.9199, 0.5, 0.9199, 0.5, 0.9199, 0.5, 0.9199, 0.5, 0.9199, 0.5, 0.9199, 0.5, 0.9199, 0.5, 0.9199, 0.5, 0.9199, 0.5, 0.9199, 0.5, 0.9199, 0.5, 0.9199, 0.5, 0.9199, 0.5, 0.9199, 0.5, 0.9199, 0.5, 0.9199, 0.5, 0.9199, 0.5, 0.9199, 0.5, 0.9199, 0.5, 0.9199, 0.5, 0.9199, 0.5, 0.9199, 0.5, 0.9199, 0.5, 0.9199, 0.5, 0.9199, 0.5, 0.9199, 0.5, 0.9199, 0.5, 0.9199, 0.5, 0.9199, 0.5, 0.9199, 0.5, 0.9199, 0.5, 0.9199, 0.5, 0.9199, 0.5, 0.9199, 0.5, 0.01758, 0.5, 0.01758, 0.5, 0.01758, 0.5, 0.01758, 0.5, 0.01758, 0.5, 0.01758, 0.5, 0.01758, 0.5, 0.01758, 0.5, 0.01758, 0.5, 0.3027, 0.5, 0.3027, 0.5, 0.3027, 0.5, 0.3027, 0.5, 0.3027, 0.5, 0.3027, 0.5, 0.3027, 0.5, 0.3027, 0.5, 0.3027, 0.5, 0.3027, 0.5, 0.3027, 0.5, 0.3027, 0.5, 0.3027, 0.5, 0.3027, 0.5, 0.3027, 0.5, 0.3027, 0.5, 0.3027, 0.5, 0.3027, 0.5, 0.3027, 0.5, 0.3027, 0.5, 0.3027, 0.5, 0.3027, 0.5, 0.3027, 0.5, 0.3027, 0.5, 0.005859, 0.5, 0.005859, 0.5, 0.005859, 0.5, 0.005859, 0.5, 0.005859, 0.5, 0.005859, 0.5, 0.005859, 0.5, 0.005859, 0.5, 0.005859, 0.5, 0.005859, 0.5, 0.005859, 0.5, 0.005859, 0.5, 0.9199, 0.5, 0.9199, 0.5, 0.9199, 0.5, 0.9199, 0.5, 0.9199, 0.5, 0.9199, 0.5, 0.9199, 0.5, 0.9199, 0.5, 0.9199, 0.5, 0.9199, 0.5, 0.9199, 0.5, 0.9199, 0.5, 0.9199, 0.5, 0.9199, 0.5, 0.9199, 0.5, 0.9199, 0.5, 0.9199, 0.5, 0.9199, 0.5, 0.9199, 0.5, 0.9199, 0.5, 0.9199, 0.5, 0.005859, 0.5, 0.005859, 0.5, 0.005859, 0.5, 0.005859, 0.5, 0.005859, 0.5, 0.005859, 0.5, 0.005859, 0.5, 0.005859, 0.5, 0.005859, 0.5, 0.005859, 0.5, 0.005859, 0.5, 0.005859, 0.5, 0.005859, 0.5, 0.005859, 0.5, 0.005859, 0.5, 0.005859, 0.5, 0.005859, 0.5, 0.005859, 0.5, 0.005859, 0.5, 0.005859, 0.5, 0.005859, 0.5, 0.005859, 0.5, 0.005859, 0.5, 0.005859, 0.5, 0.005859, 0.5, 0.005859, 0.5, 0.005859, 0.5, 0.005859, 0.5, 0.005859, 0.5, 0.005859, 0.5, 0.005859, 0.5, 0.005859, 0.5, 0.005859, 0.5, 0.005859, 0.5, 0.005859, 0.5, 0.005859, 0.5, 0.9355, 0.5, 0.9355, 0.5, 0.9355, 0.5, 0.9199, 0.5, 0.9199, 0.5, 0.9199, 0.5, 0.9199, 0.5, 0.9199, 0.5, 0.9199, 0.5, 0.9355, 0.5, 0.9355, 0.5, 0.9355, 0.5, 0.3027, 0.5, 0.3027, 0.5, 0.3027, 0.5, 0.9355, 0.5, 0.9355, 0.5, 0.9355, 0.5, 0.3027, 0.5, 0.3027, 0.5, 0.3027, 0.5, 0.3027, 0.5, 0.3027, 0.5, 0.3027, 0.5, 0.005859, 0.5, 0.005859, 0.5, 0.005859, 0.5, 0.005859, 0.5, 0.005859, 0.5, 0.005859, 0.5, 0.005859, 0.5, 0.005859, 0.5, 0.005859, 0.5, 0.01758, 0.5, 0.01758, 0.5, 0.01758, 0.5, 0.01758, 0.5, 0.01758, 0.5, 0.01758, 0.5, 0.01758, 0.5, 0.01758, 0.5, 0.01758, 0.5, 0.3027, 0.5, 0.3027, 0.5, 0.3027, 0.5, 0.3027, 0.5, 0.3027, 0.5, 0.3027, 0.5, 0.3027, 0.5, 0.3027, 0.5, 0.3027, 0.5, 0.3027, 0.5, 0.3027, 0.5, 0.3027, 0.5, 0.3027, 0.5, 0.3027, 0.5, 0.3027, 0.5, 0.3027, 0.5, 0.3027, 0.5, 0.3027, 0.5, 0.3027, 0.5, 0.3027, 0.5, 0.3027, 0.5, 0.3027, 0.5, 0.3027, 0.5, 0.3027, 0.5, 0.04102, 0.5, 0.04102, 0.5, 0.04102, 0.5, 0.04102, 0.5, 0.04102, 0.5, 0.04102, 0.5, 0.04102, 0.5, 0.04102, 0.5, 0.04102, 0.5, 0.04102, 0.5, 0.04102, 0.5, 0.04102, 0.5, 0.04102, 0.5, 0.04102, 0.5, 0.04102, 0.5, 0.04102, 0.5, 0.04102, 0.5, 0.04102, 0.5, 0.04102, 0.5, 0.04102, 0.5, 0.04102, 0.5, 0.3027, 0.5, 0.3027, 0.5, 0.3027, 0.5, 0.3027, 0.5, 0.3027, 0.5, 0.3027, 0.5, 0.3027, 0.5, 0.3027, 0.5, 0.3027, 0.5, 0.3027, 0.5, 0.3027, 0.5, 0.3027, 0.5, 0.04102, 0.5, 0.04102, 0.5, 0.04102, 0.5, 0.04102, 0.5, 0.04102, 0.5, 0.04102, 0.5, 0.04102, 0.5, 0.04102, 0.5, 0.04102, 0.5, 0.04102, 0.5, 0.04102, 0.5, 0.04102, 0.5, 0.04102, 0.5, 0.04102, 0.5, 0.04102, 0.5, 0.04102, 0.5, 0.04102, 0.5, 0.04102, 0.5, 0.04102, 0.5, 0.04102, 0.5, 0.04102, 0.5, 0.04102, 0.5, 0.04102, 0.5, 0.04102, 0.5, 0.9199, 0.5, 0.9199, 0.5, 0.9199, 0.5, 0.9199, 0.5, 0.9199, 0.5, 0.9199, 0.5, 0.9199, 0.5, 0.9199, 0.5, 0.9199, 0.5, 0.9199, 0.5, 0.9199, 0.5, 0.9199, 0.5, 0.9199, 0.5, 0.9199, 0.5, 0.9199, 0.5, 0.04102, 0.5, 0.04102, 0.5, 0.04102, 0.5, 0.04102, 0.5, 0.04102, 0.5, 0.04102, 0.5, 0.9199, 0.5, 0.9199, 0.5, 0.9199, 0.5, 0.9199, 0.5, 0.9199, 0.5, 0.9199, 0.5, 0.9199, 0.5, 0.9199, 0.5, 0.9199, 0.5, 0.9199, 0.5, 0.9199, 0.5, 0.9199, 0.5, 0.9199, 0.5, 0.9199, 0.5, 0.9199, 0.5, 0.9199, 0.5, 0.9199, 0.5, 0.9199, 0.5, 0.01758, 0.5, 0.01758, 0.5, 0.01758, 0.5, 0.01758, 0.5, 0.01758, 0.5, 0.01758, 0.5, 0.01758, 0.5, 0.01758, 0.5, 0.01758, 0.5, 0.01758, 0.5, 0.01758, 0.5, 0.01758, 0.5, 0.3027, 0.5, 0.3027, 0.5, 0.3027, 0.5, 0.3027, 0.5, 0.3027, 0.5, 0.3027, 0.5, 0.3027, 0.5, 0.3027, 0.5, 0.3027, 0.5, 0.3027, 0.5, 0.3027, 0.5, 0.3027, 0.5, 0.3027, 0.5, 0.3027, 0.5, 0.3027, 0.5, 0.3027, 0.5, 0.3027, 0.5, 0.3027, 0.5, 0.3027, 0.5, 0.3027, 0.5, 0.3027, 0.5, 0.3027, 0.5, 0.3027, 0.5, 0.3027, 0.5, 0.3027, 0.5, 0.3027, 0.5, 0.3027, 0.5, 0.3027, 0.5, 0.3027, 0.5, 0.3027, 0.5, 0.3027, 0.5, 0.3027, 0.5, 0.3027, 0.5, 0.3027, 0.5, 0.3027, 0.5, 0.3027, 0.5, 0.9199, 0.5, 0.9199, 0.5, 0.9199, 0.5, 0.9199, 0.5, 0.9199, 0.5, 0.9199, 0.5, 0.9199, 0.5, 0.9199, 0.5, 0.9199, 0.5, 0.9199, 0.5, 0.9199, 0.5, 0.9199, 0.5, 0.9199, 0.5, 0.9199, 0.5, 0.9199, 0.5, 0.9199, 0.5, 0.9199, 0.5, 0.9199, 0.5, 0.9199, 0.5, 0.9199, 0.5, 0.9199, 0.5, 0.9199, 0.5, 0.9199, 0.5, 0.9199, 0.5, 0.9199, 0.5, 0.9199, 0.5, 0.9199, 0.5, 0.9199, 0.5, 0.9199, 0.5, 0.9199, 0.5, 0.9199, 0.5, 0.9199, 0.5, 0.9199, 0.5, 0.9199, 0.5, 0.9199, 0.5, 0.9199, 0.5, 0.005859, 0.5, 0.005859, 0.5, 0.005859, 0.5, 0.005859, 0.5, 0.005859, 0.5, 0.005859, 0.5, 0.005859, 0.5, 0.005859, 0.5, 0.005859, 0.5, 0.005859, 0.5, 0.005859, 0.5, 0.005859, 0.5, 0.9199, 0.5, 0.9199, 0.5, 0.9199, 0.5, 0.9199, 0.5, 0.9199, 0.5, 0.9199, 0.5, 0.3027, 0.5, 0.3027, 0.5, 0.3027, 0.5, 0.04102, 0.5, 0.04102, 0.5, 0.04102, 0.5, 0.3027, 0.5, 0.3027, 0.5, 0.3027, 0.5, 0.04102, 0.5, 0.04102, 0.5, 0.04102, 0.5, 0.04102, 0.5, 0.04102, 0.5, 0.04102, 0.5, 0.04102, 0.5, 0.04102, 0.5, 0.04102, 0.5, 0.04102, 0.5, 0.04102, 0.5, 0.04102, 0.5, 0.9355, 0.5, 0.9355, 0.5, 0.9355, 0.5, 0.04102, 0.5, 0.04102, 0.5, 0.04102, 0.5, 0.04102, 0.5, 0.04102, 0.5, 0.04102, 0.5, 0.9199, 0.5, 0.9199, 0.5, 0.9199, 0.5, 0.04102, 0.5, 0.04102, 0.5, 0.04102, 0.5, 0.9199, 0.5, 0.9199, 0.5, 0.9199, 0.5, 0.9199, 0.5, 0.9199, 0.5, 0.9199, 0.5, 0.9355, 0.5, 0.9355, 0.5, 0.9355, 0.5, 0.9199, 0.5, 0.9199, 0.5, 0.9199, 0.5, 0.9355, 0.5, 0.9355, 0.5, 0.9355, 0.5, 0.9355, 0.5, 0.9355, 0.5, 0.9355, 0.5, 0.005859, 0.5, 0.005859, 0.5, 0.005859, 0.5, 0.005859, 0.5, 0.005859, 0.5, 0.005859, 0.5, 0.3027, 0.5, 0.3027, 0.5, 0.3027, 0.5, 0.04102, 0.5, 0.04102, 0.5, 0.04102, 0.5, 0.3027, 0.5, 0.3027, 0.5, 0.3027, 0.5, 0.9199, 0.5, 0.9199, 0.5, 0.9199, 0.5, 0.04102, 0.5, 0.04102, 0.5, 0.04102, 0.5, 0.9199, 0.5, 0.9199, 0.5, 0.9199, 0.5, 0.9199, 0.5, 0.9199, 0.5, 0.9199, 0.5, 0.9434, 0.5, 0.9434, 0.5, 0.9434, 0.5, 0.9199, 0.5, 0.9199, 0.5, 0.9199, 0.5, 0.9199, 0.5, 0.9199, 0.5, 0.9199, 0.5, 0.9434, 0.5, 0.9434, 0.5, 0.9434, 0.5, 0.3027, 0.5, 0.3027, 0.5, 0.3027, 0.5, 0.9199, 0.5, 0.9199, 0.5, 0.9199, 0.5, 0.005859, 0.5, 0.005859, 0.5, 0.005859, 0.5, 0.3027, 0.5, 0.3027, 0.5, 0.3027, 0.5, 0.9199, 0.5, 0.9199, 0.5, 0.9199, 0.5, 0.04102, 0.5, 0.04102, 0.5, 0.04102, 0.5, 0.04102, 0.5, 0.04102, 0.5, 0.04102, 0.5, 0.9199, 0.5, 0.9199, 0.5, 0.9199, 0.5, 0.9199, 0.5, 0.9199, 0.5, 0.9199, 0.5, 0.9355, 0.5, 0.9355, 0.5, 0.9355, 0.5, 0.9199, 0.5, 0.9199, 0.5, 0.9199, 0.5, 0.9355, 0.5, 0.9355, 0.5, 0.9355, 0.5, 0.005859, 0.5, 0.005859, 0.5, 0.005859, 0.5, 0.9355, 0.5, 0.9355, 0.5, 0.9355, 0.5, 0.005859, 0.5, 0.005859, 0.5, 0.005859, 0.5, 0.9355, 0.5, 0.9355, 0.5, 0.9355, 0.5, 0.9355, 0.5, 0.9355, 0.5, 0.9355, 0.5, 0.04102, 0.5, 0.04102, 0.5, 0.04102, 0.5, 0.04102, 0.5, 0.04102, 0.5, 0.04102, 0.5, 0.04102, 0.5, 0.04102, 0.5, 0.04102, 0.5, 0.04102, 0.5, 0.04102, 0.5, 0.04102, 0.5, 0.3027, 0.5, 0.3027, 0.5, 0.3027, 0.5, 0.04102, 0.5, 0.04102, 0.5, 0.04102, 0.5, 0.3027, 0.5, 0.3027, 0.5, 0.3027, 0.5, 0.04102, 0.5, 0.04102, 0.5, 0.04102, 0.5, 0.9199, 0.5, 0.9199, 0.5, 0.9199, 0.5, 0.04102, 0.5, 0.04102, 0.5, 0.04102, 0.5, 0.04102, 0.5, 0.04102, 0.5, 0.04102, 0.5, 0.9199, 0.5, 0.9199, 0.5, 0.9199, 0.5, 0.04102, 0.5, 0.04102, 0.5, 0.04102, 0.5, 0.9199, 0.5, 0.9199, 0.5, 0.9199, 0.5, 0.04102, 0.5, 0.04102, 0.5, 0.04102, 0.5, 0.04102, 0.5, 0.04102, 0.5, 0.04102, 0.5, 0.04102, 0.5, 0.04102, 0.5, 0.04102, 0.5, 0.005859, 0.5, 0.005859, 0.5, 0.005859, 0.5, 0.005859, 0.5, 0.005859, 0.5, 0.005859, 0.5, 0.04102, 0.5, 0.04102, 0.5, 0.04102, 0.5, 0.04102, 0.5, 0.04102, 0.5, 0.04102, 0.5, 0.9199, 0.5, 0.9199, 0.5, 0.9199, 0.5, 0.04102, 0.5, 0.04102, 0.5, 0.04102, 0.5, 0.04102, 0.5, 0.04102, 0.5, 0.04102, 0.5, 0.9199, 0.5, 0.9199, 0.5, 0.9199, 0.5, 0.04102, 0.5, 0.04102, 0.5, 0.04102, 0.5, 0.9199, 0.5, 0.9199, 0.5, 0.9199, 0.5, 0.04102, 0.5, 0.04102, 0.5, 0.04102, 0.5, 0.9199, 0.5, 0.9199, 0.5, 0.9199, 0.5, 0.9199, 0.5, 0.9199, 0.5, 0.9199, 0.5, 0.9199, 0.5, 0.9199, 0.5, 0.9199, 0.5, 0.9199, 0.5, 0.9199, 0.5, 0.9199, 0.5, 0.9199, 0.5, 0.9199, 0.5, 0.9199, 0.5, 0.9199, 0.5, 0.9199, 0.5, 0.9199, 0.5, 0.9199, 0.5, 0.9199, 0.5, 0.9199, 0.5, 0.9199, 0.5, 0.9199, 0.5, 0.9199, 0.5, 0.01758, 0.5, 0.01758, 0.5, 0.01758, 0.5, 0.3027, 0.5, 0.3027, 0.5, 0.3027, 0.5, 0.01758, 0.5, 0.01758, 0.5, 0.01758, 0.5, 0.3027, 0.5, 0.3027, 0.5, 0.3027, 0.5, 0.01758, 0.5, 0.01758, 0.5, 0.01758, 0.5, 0.3027, 0.5, 0.3027, 0.5, 0.3027, 0.5, 0.01758, 0.5, 0.01758, 0.5, 0.01758, 0.5, 0.3027, 0.5, 0.3027, 0.5, 0.3027, 0.5, 0.9199, 0.5, 0.9199, 0.5, 0.9199, 0.5, 0.9199, 0.5, 0.9199, 0.5, 0.9199, 0.5, 0.9199, 0.5, 0.9199, 0.5, 0.9199, 0.5, 0.9199, 0.5, 0.9199, 0.5, 0.9199, 0.5, 0.9355, 0.5, 0.9355, 0.5, 0.9355, 0.5, 0.9355, 0.5, 0.9355, 0.5, 0.9355, 0.5, 0.9355, 0.5, 0.9355, 0.5, 0.9355, 0.5, 0.9355, 0.5, 0.9355, 0.5, 0.9355, 0.5, 0.9199, 0.5, 0.9199, 0.5, 0.9199, 0.5, 0.9199, 0.5, 0.9199, 0.5, 0.9199, 0.5, 0.9199, 0.5, 0.9199, 0.5, 0.9199, 0.5, 0.9199, 0.5, 0.9199, 0.5, 0.9199, 0.5, 0.9199, 0.5, 0.9199, 0.5, 0.9199, 0.5, 0.9199, 0.5, 0.9199, 0.5, 0.9199, 0.5, 0.9199, 0.5, 0.9199, 0.5, 0.9199, 0.5, 0.3027, 0.5, 0.3027, 0.5, 0.3027, 0.5, 0.3027, 0.5, 0.3027, 0.5, 0.3027, 0.5, 0.9199, 0.5, 0.9199, 0.5, 0.9199, 0.5, 0.3027, 0.5, 0.3027, 0.5, 0.3027, 0.5, 0.9199, 0.5, 0.9199, 0.5, 0.9199, 0.5, 0.3027, 0.5, 0.3027, 0.5, 0.3027, 0.5, 0.005859, 0.5, 0.005859, 0.5, 0.005859, 0.5, 0.005859, 0.5, 0.005859, 0.5, 0.005859, 0.5, 0.9199, 0.5, 0.9199, 0.5, 0.9199, 0.5, 0.3027, 0.5, 0.3027, 0.5, 0.3027, 0.5, 0.9199, 0.5, 0.9199, 0.5, 0.9199, 0.5, 0.3027, 0.5, 0.3027, 0.5, 0.3027, 0.5, 0.3027, 0.5, 0.3027, 0.5, 0.3027, 0.5, 0.3027, 0.5, 0.3027, 0.5, 0.3027, 0.5, 0.9199, 0.5, 0.9199, 0.5, 0.9199, 0.5, 0.9199, 0.5, 0.9199, 0.5, 0.9199, 0.5, 0.9199, 0.5, 0.9199, 0.5, 0.9199, 0.5, 0.04102, 0.5, 0.04102, 0.5, 0.04102, 0.5, 0.04102, 0.5, 0.04102, 0.5, 0.04102, 0.5, 0.3027, 0.5, 0.3027, 0.5, 0.3027, 0.5, 0.04102, 0.5, 0.04102, 0.5, 0.04102, 0.5, 0.9199, 0.5, 0.9199, 0.5, 0.9199, 0.5, 0.04102, 0.5, 0.04102, 0.5, 0.04102, 0.5, 0.04102, 0.5, 0.04102, 0.5, 0.04102, 0.5, 0.9199, 0.5, 0.9199, 0.5, 0.9199, 0.5, 0.04102, 0.5, 0.04102, 0.5, 0.04102, 0.5, 0.04102, 0.5, 0.04102, 0.5, 0.04102, 0.5, 0.04102, 0.5, 0.04102, 0.5, 0.04102, 0.5, 0.04102, 0.5, 0.04102, 0.5, 0.04102, 0.5, 0.04102, 0.5, 0.04102, 0.5, 0.04102, 0.5, 0.04102, 0.5, 0.04102, 0.5, 0.04102, 0.5, 0.005859, 0.5, 0.005859, 0.5, 0.005859, 0.5, 0.005859, 0.5, 0.005859, 0.5, 0.005859, 0.5, 0.3027, 0.5, 0.3027, 0.5, 0.3027, 0.5, 0.3027, 0.5, 0.3027, 0.5, 0.3027, 0.5, 0.3027, 0.5, 0.3027, 0.5, 0.3027, 0.5, 0.9199, 0.5, 0.9199, 0.5, 0.9199, 0.5, 0.04102, 0.5, 0.04102, 0.5, 0.04102, 0.5, 0.9199, 0.5, 0.9199, 0.5, 0.9199, 0.5, 0.3027, 0.5, 0.3027, 0.5, 0.3027, 0.5, 0.04102, 0.5, 0.04102, 0.5, 0.04102, 0.5, 0.04102, 0.5, 0.04102, 0.5, 0.04102, 0.5, 0.9199, 0.5, 0.9199, 0.5, 0.9199, 0.5, 0.9199, 0.5, 0.9199, 0.5, 0.9199, 0.5, 0.005859, 0.5, 0.005859, 0.5, 0.005859, 0.5, 0.005859, 0.5, 0.005859, 0.5, 0.005859, 0.5, 0.005859, 0.5, 0.005859, 0.5, 0.005859, 0.5, 0.005859, 0.5, 0.005859, 0.5, 0.005859, 0.5, 0.3027, 0.5, 0.3027, 0.5, 0.3027, 0.5, 0.3027, 0.5, 0.3027, 0.5, 0.3027, 0.5, 0.3027, 0.5, 0.3027, 0.5, 0.3027, 0.5, 0.04102, 0.5, 0.04102, 0.5, 0.04102, 0.5, 0.04102, 0.5, 0.04102, 0.5, 0.04102, 0.5, 0.04102, 0.5, 0.04102, 0.5, 0.04102, 0.5, 0.04102, 0.5, 0.04102, 0.5, 0.04102, 0.5, 0.04102, 0.5, 0.04102, 0.5, 0.04102, 0.5, 0.04102, 0.5, 0.04102, 0.5, 0.04102, 0.5, 0.3027, 0.5, 0.3027, 0.5, 0.3027, 0.5, 0.04102, 0.5, 0.04102, 0.5, 0.04102, 0.5, 0.3027, 0.5, 0.3027, 0.5, 0.3027, 0.5, 0.04102, 0.5, 0.04102, 0.5, 0.04102, 0.5, 0.04102, 0.5, 0.04102, 0.5, 0.04102, 0.5, 0.04102, 0.5, 0.04102, 0.5, 0.04102, 0.5, 0.04102, 0.5, 0.04102, 0.5, 0.04102, 0.5, 0.04102, 0.5, 0.04102, 0.5, 0.04102, 0.5, 0.9199, 0.5, 0.9199, 0.5, 0.9199, 0.5, 0.04102, 0.5, 0.04102, 0.5, 0.04102, 0.5, 0.9199, 0.5, 0.9199, 0.5, 0.9199, 0.5, 0.04102, 0.5, 0.04102, 0.5, 0.04102, 0.5, 0.005859, 0.5, 0.005859, 0.5, 0.005859, 0.5, 0.005859, 0.5, 0.005859, 0.5, 0.005859, 0.5, 0.005859, 0.5, 0.005859, 0.5, 0.005859, 0.5, 0.005859, 0.5, 0.005859, 0.5, 0.005859, 0.5, 0.005859, 0.5, 0.005859, 0.5, 0.005859, 0.5, 0.005859, 0.5, 0.005859, 0.5, 0.005859, 0.5, 0.01758, 0.5, 0.01758, 0.5, 0.01758, 0.5, 0.01758, 0.5, 0.01758, 0.5, 0.01758, 0.5, 0.01758, 0.5, 0.01758, 0.5, 0.01758, 0.5, 0.01758, 0.5, 0.01758, 0.5, 0.01758, 0.5, 0.3027, 0.5, 0.3027, 0.5, 0.3027, 0.5, 0.3027, 0.5, 0.3027, 0.5, 0.3027, 0.5, 0.3027, 0.5, 0.3027, 0.5, 0.3027, 0.5, 0.3027, 0.5, 0.3027, 0.5, 0.3027, 0.5, 0.3027, 0.5, 0.3027, 0.5, 0.3027, 0.5, 0.3027, 0.5, 0.3027, 0.5, 0.3027, 0.5, 0.3027, 0.5, 0.3027, 0.5, 0.3027, 0.5, 0.3027, 0.5, 0.3027, 0.5, 0.3027, 0.5, 0.3027, 0.5, 0.3027, 0.5, 0.3027, 0.5, 0.3027, 0.5, 0.3027, 0.5, 0.3027, 0.5, 0.3027, 0.5, 0.3027, 0.5, 0.3027, 0.5, 0.3027, 0.5, 0.3027, 0.5, 0.3027, 0.5, 0.3027, 0.5, 0.3027, 0.5, 0.3027, 0.5, 0.3027, 0.5, 0.3027, 0.5, 0.3027, 0.5, 0.3027, 0.5, 0.3027, 0.5, 0.3027, 0.5, 0.3027, 0.5, 0.3027, 0.5, 0.3027, 0.5, 0.3027, 0.5, 0.3027, 0.5, 0.3027, 0.5, 0.3027, 0.5, 0.3027, 0.5, 0.3027, 0.5, 0.3027, 0.5, 0.3027, 0.5, 0.3027, 0.5, 0.3027, 0.5, 0.3027, 0.5, 0.3027, 0.5, 0.3027, 0.5, 0.3027, 0.5, 0.3027, 0.5, 0.3027, 0.5, 0.3027, 0.5, 0.3027, 0.5, 0.9199, 0.5, 0.9199, 0.5, 0.9199, 0.5, 0.9199, 0.5, 0.9199, 0.5, 0.9199, 0.5, 0.9199, 0.5, 0.9199, 0.5, 0.9199, 0.5, 0.9199, 0.5, 0.9199, 0.5, 0.9199, 0.5, 0.9199, 0.5, 0.9199, 0.5, 0.9199, 0.5, 0.9199, 0.5, 0.9199, 0.5, 0.9199, 0.5, 0.9199, 0.5, 0.9199, 0.5, 0.9199, 0.5, 0.9199, 0.5, 0.9199, 0.5, 0.9199, 0.5, 0.9199, 0.5, 0.9199, 0.5, 0.9199, 0.5, 0.9199, 0.5, 0.9199, 0.5, 0.9199, 0.5, 0.9199, 0.5, 0.9199, 0.5, 0.9199, 0.5, 0.9199, 0.5, 0.9199, 0.5, 0.9199, 0.5, 0.9199, 0.5, 0.9199, 0.5, 0.9199, 0.5, 0.9199, 0.5, 0.9199, 0.5, 0.9199, 0.5, 0.9199, 0.5, 0.9199, 0.5, 0.9199, 0.5, 0.9199, 0.5, 0.9199, 0.5, 0.9199, 0.5, 0.9199, 0.5, 0.9199, 0.5, 0.9199, 0.5, 0.9199, 0.5, 0.9199, 0.5, 0.9199, 0.5, 0.9199, 0.5, 0.9199, 0.5, 0.9199, 0.5, 0.9199, 0.5, 0.9199, 0.5, 0.9199, 0.5, 0.9199, 0.5, 0.9199, 0.5, 0.9199, 0.5, 0.9199, 0.5, 0.9199, 0.5, 0.9199, 0.5, 0.9199, 0.5, 0.9199, 0.5, 0.9199, 0.5, 0.9199, 0.5, 0.9199, 0.5, 0.9199, 0.5, 0.9199, 0.5, 0.9199, 0.5, 0.9199, 0.5, 0.9199, 0.5, 0.9199, 0.5, 0.9199, 0.5, 0.9199, 0.5, 0.9199, 0.5, 0.9199, 0.5, 0.9199, 0.5, 0.9199, 0.5, 0.9199, 0.5, 0.9199, 0.5, 0.9199, 0.5, 0.9199, 0.5, 0.9199, 0.5, 0.9199, 0.5, 0.9199, 0.5, 0.9199, 0.5, 0.9199, 0.5, 0.9199, 0.5, 0.9199, 0.5, 0.9199, 0.5, 0.9199, 0.5, 0.005859, 0.5, 0.005859, 0.5, 0.005859, 0.5, 0.005859, 0.5, 0.005859, 0.5, 0.005859, 0.5, 0.9355, 0.5, 0.9355, 0.5, 0.9355, 0.5, 0.9355, 0.5, 0.9355, 0.5, 0.9355, 0.5, 0.9355, 0.5, 0.9355, 0.5, 0.9355, 0.5, 0.9355, 0.5, 0.9355, 0.5, 0.9355, 0.5, 0.9199, 0.5, 0.9199, 0.5, 0.9199, 0.5, 0.9199, 0.5, 0.9199, 0.5, 0.9199, 0.5, 0.9199, 0.5, 0.9199, 0.5, 0.9199, 0.5, 0.9199, 0.5, 0.9199, 0.5, 0.9199, 0.5, 0.005859, 0.5, 0.005859, 0.5, 0.005859, 0.5, 0.005859, 0.5, 0.005859, 0.5, 0.005859, 0.5, 0.005859, 0.5, 0.005859, 0.5, 0.005859, 0.5, 0.005859, 0.5, 0.005859, 0.5, 0.005859, 0.5, 0.3027, 0.5, 0.3027, 0.5, 0.3027, 0.5, 0.3027, 0.5, 0.3027, 0.5, 0.3027, 0.5, 0.3027, 0.5, 0.3027, 0.5, 0.3027, 0.5, 0.3027, 0.5, 0.3027, 0.5, 0.3027, 0.5, 0.005859, 0.5, 0.005859, 0.5, 0.005859, 0.5, 0.005859, 0.5, 0.005859, 0.5, 0.005859, 0.5, 0.005859, 0.5, 0.005859, 0.5, 0.005859, 0.5, 0.005859, 0.5, 0.005859, 0.5, 0.005859, 0.5, 0.005859, 0.5, 0.005859, 0.5, 0.005859, 0.5, 0.005859, 0.5, 0.005859, 0.5, 0.005859, 0.5, 0.005859, 0.5, 0.005859, 0.5, 0.005859, 0.5, 0.005859, 0.5, 0.005859, 0.5, 0.005859, 0.5, 0.01758, 0.5, 0.01758, 0.5, 0.01758, 0.5, 0.01758, 0.5, 0.01758, 0.5, 0.01758, 0.5, 0.01758, 0.5, 0.01758, 0.5, 0.01758, 0.5, 0.01758, 0.5, 0.01758, 0.5, 0.01758, 0.5, 0.3027, 0.5, 0.3027, 0.5, 0.3027, 0.5, 0.3027, 0.5, 0.3027, 0.5, 0.3027, 0.5, 0.3027, 0.5, 0.3027, 0.5, 0.3027, 0.5, 0.3027, 0.5, 0.3027, 0.5, 0.3027, 0.5, 0.3027, 0.5, 0.3027, 0.5, 0.3027, 0.5, 0.3027, 0.5, 0.3027, 0.5, 0.3027, 0.5, 0.3027, 0.5, 0.3027, 0.5, 0.3027, 0.5, 0.3027, 0.5, 0.3027, 0.5, 0.3027, 0.5, 0.04102, 0.5, 0.04102, 0.5, 0.04102, 0.5, 0.04102, 0.5, 0.04102, 0.5, 0.04102, 0.5, 0.04102, 0.5, 0.04102, 0.5, 0.04102, 0.5, 0.04102, 0.5, 0.04102, 0.5, 0.04102, 0.5, 0.04102, 0.5, 0.04102, 0.5, 0.04102, 0.5, 0.04102, 0.5, 0.04102, 0.5, 0.04102, 0.5, 0.04102, 0.5, 0.04102, 0.5, 0.04102, 0.5, 0.04102, 0.5, 0.04102, 0.5, 0.04102, 0.5, 0.9199, 0.5, 0.9199, 0.5, 0.9199, 0.5, 0.9199, 0.5, 0.9199, 0.5, 0.9199, 0.5, 0.9199, 0.5, 0.9199, 0.5, 0.9199, 0.5, 0.9199, 0.5, 0.9199, 0.5, 0.9199, 0.5, 0.9199, 0.5, 0.9199, 0.5, 0.9199, 0.5, 0.9199, 0.5, 0.9199, 0.5, 0.9199, 0.5, 0.9199, 0.5, 0.9199, 0.5, 0.9199, 0.5, 0.9199, 0.5, 0.9199, 0.5, 0.9199, 0.5, 0.9199, 0.5, 0.9199, 0.5, 0.9199, 0.5, 0.9199, 0.5, 0.9199, 0.5, 0.9199, 0.5, 0.9199, 0.5, 0.9199, 0.5, 0.9199, 0.5, 0.9199, 0.5, 0.9199, 0.5, 0.9199, 0.5, 0.04102, 0.5, 0.04102, 0.5, 0.04102, 0.5, 0.04102, 0.5, 0.04102, 0.5, 0.04102, 0.5, 0.04102, 0.5, 0.04102, 0.5, 0.04102, 0.5, 0.04102, 0.5, 0.04102, 0.5, 0.04102, 0.5, 0.04102, 0.5, 0.04102, 0.5, 0.04102, 0.5, 0.04102, 0.5, 0.04102, 0.5, 0.04102, 0.5, 0.04102, 0.5, 0.04102, 0.5, 0.04102, 0.5, 0.04102, 0.5, 0.04102, 0.5, 0.04102, 0.5, 0.04102, 0.5, 0.04102, 0.5, 0.04102, 0.5, 0.04102, 0.5, 0.04102, 0.5, 0.04102, 0.5, 0.04102, 0.5, 0.04102, 0.5, 0.04102, 0.5, 0.04102, 0.5, 0.04102, 0.5, 0.04102, 0.5, 0.04102, 0.5, 0.04102, 0.5, 0.04102, 0.5, 0.04102, 0.5, 0.04102, 0.5, 0.04102, 0.5, 0.04102, 0.5, 0.04102, 0.5, 0.04102, 0.5, 0.04102, 0.5, 0.04102, 0.5, 0.04102, 0.5, 0.9355, 0.5, 0.9355, 0.5, 0.9355, 0.5, 0.9355, 0.5, 0.9355, 0.5, 0.9355, 0.5, 0.005859, 0.5, 0.005859, 0.5, 0.005859, 0.5, 0.005859, 0.5, 0.005859, 0.5, 0.005859, 0.5, 0.005859, 0.5, 0.005859, 0.5, 0.005859, 0.5, 0.005859, 0.5, 0.005859, 0.5, 0.005859, 0.5, 0.005859, 0.5, 0.005859, 0.5, 0.005859, 0.5, 0.005859, 0.5, 0.005859, 0.5, 0.005859, 0.5, 0.005859, 0.5, 0.005859, 0.5, 0.005859, 0.5, 0.005859, 0.5, 0.005859, 0.5, 0.005859, 0.5, 0.005859, 0.5, 0.005859, 0.5, 0.005859, 0.5, 0.005859, 0.5, 0.005859, 0.5, 0.005859, 0.5, 0.005859, 0.5, 0.005859, 0.5, 0.005859, 0.5, 0.005859, 0.5, 0.005859, 0.5, 0.005859, 0.5, 0.005859, 0.5, 0.005859, 0.5, 0.005859, 0.5, 0.005859, 0.5, 0.005859, 0.5, 0.005859, 0.5, 0.005859, 0.5, 0.005859, 0.5, 0.005859, 0.5, 0.005859, 0.5, 0.005859, 0.5, 0.005859, 0.5, 0.005859, 0.5, 0.005859, 0.5, 0.005859, 0.5, 0.005859, 0.5, 0.005859, 0.5, 0.005859, 0.5])
me_resgate_pa.materials.append(mat_palette_001)
me_resgate_pa.use_remesh_preserve_volume = False
me_resgate_pa.use_remesh_preserve_attributes = False
me_resgate_pa.use_mirror_vertex_groups = False
me_resgate_pa.update()
me_resgate_pa.normals_split_custom_set([tuple(v) for v in zip(*[iter([-1.0, 0.0, 0.0, -1.0, 0.0, 0.0, -1.0, 0.0, 0.0, -1.0, 0.0, 0.0, -1.0, 0.0, 0.0, -1.0, 0.0, 0.0, -1.0, 0.0, 0.0, -1.0, 0.0, 0.0, -1.0, 0.0, 0.0, -1.0, 0.0, 0.0, -1.0, 0.0, 0.0, -1.0, 0.0, 0.0, -1.0, 0.0, 0.0, -1.0, 0.0, 0.0, -1.0, 0.0, 0.0, -1.0, 0.0, 0.0, -1.0, 0.0, 0.0, -1.0, 0.0, 0.0, -1.0, 0.0, 0.0, -1.0, 0.0, 0.0, -1.0, 0.0, 0.0, -1.0, 0.0, 0.0, -1.0, 0.0, 0.0, -1.0, 0.0, 0.0, -1.0, 0.0, 0.0, -1.0, 0.0, 0.0, -1.0, 0.0, 0.0, -1.0, 0.0, 0.0, -1.0, 0.0, 0.0, -1.0, 0.0, 0.0, -1.0, 0.0, 0.0, -1.0, 0.0, 0.0, -1.0, 0.0, 0.0, -1.0, 0.0, 0.0, -1.0, 0.0, 0.0, -1.0, 0.0, 0.0, -1.0, 0.0, 0.0, -1.0, 0.0, 0.0, -1.0, 0.0, 0.0, -1.0, 0.0, 0.0, -1.0, 0.0, 0.0, -1.0, 0.0, 0.0, -1.0, 0.0, 0.0, -1.0, 0.0, 0.0, -1.0, 0.0, 0.0, -1.0, 0.0, 0.0, -1.0, 0.0, 0.0, -1.0, 0.0, 0.0, -1.0, 0.0, 0.0, -1.0, 0.0, 0.0, -1.0, 0.0, 0.0, -1.0, 0.0, 0.0, -1.0, 0.0, 0.0, -1.0, 0.0, 0.0, -1.0, 0.0, 0.0, -1.0, 0.0, 0.0, -1.0, 0.0, 0.0, -1.0, 0.0, 0.0, -1.0, 0.0, 0.0, -1.0, 0.0, 0.0, -1.0, 0.0, 0.0, -1.0, 0.0, 0.0, -1.0, 0.0, 0.0, -1.0, 0.0, 0.0, -1.0, 0.0, 0.0, -1.0, 0.0, 0.0, -1.0, 0.0, 0.0, -1.0, 0.0, 0.0, -1.0, 0.0, 0.0, -1.0, 0.0, 0.0, -1.0, 0.0, 0.0, -1.0, 0.0, 0.0, -1.0, 0.0, 0.0, -1.0, 0.0, 0.0, -1.0, 0.0, 0.0, -1.0, 0.0, 0.0, -1.0, 0.0, 0.0, -1.0, 0.0, 0.0, -1.0, 0.0, 0.0, -1.0, 0.0, 0.0, -1.0, 0.0, 0.0, -1.0, 0.0, 0.0, -1.0, 0.0, 0.0, -1.0, 0.0, 0.0, -1.0, 0.0, 0.0, -1.0, 0.0, 0.0, -1.0, 0.0, 0.0, -1.0, 0.0, 0.0, -1.0, 0.0, 0.0, -1.0, 0.0, 0.0, -1.0, 0.0, 0.0, -1.0, 0.0, 0.0, -1.0, 0.0, 0.0, -1.0, 0.0, 0.0, -1.0, 0.0, 0.0, -1.0, 0.0, 0.0, -1.0, 0.0, 0.0, -1.0, 0.0, 0.0, -1.0, 0.0, 0.0, -1.0, 0.0, 0.0, -1.0, 0.0, 0.0, -1.0, 0.0, 0.0, -1.0, 0.0, 0.0, -1.0, 0.0, 0.0, -1.0, 0.0, 0.0, -1.0, 0.0, 0.0, -1.0, 0.0, 0.0, -1.0, 0.0, 0.0, -1.0, 0.0, 0.0, -1.0, 0.0, 0.0, -1.0, 0.0, 0.0, -1.0, 0.0, 0.0, -1.0, 0.0, 0.0, -1.0, 0.0, 0.0, -1.0, 0.0, 0.0, -1.0, 0.0, 0.0, -1.0, 0.0, 0.0, -1.0, 0.0, 0.0, -1.0, 0.0, 0.0, -1.0, 0.0, 0.0, -1.0, 0.0, 0.0, -1.0, 0.0, 0.0, -1.0, 0.0, 0.0, -1.0, 0.0, 0.0, -1.0, 0.0, 0.0, -1.0, 0.0, 0.0, -1.0, 0.0, 0.0, -1.0, 0.0, 0.0, -1.0, 0.0, 0.0, -1.0, 0.0, 0.0, -1.0, 0.0, 0.0, -1.0, 0.0, 0.0, -1.0, 0.0, 0.0, -1.0, 0.0, 0.0, -1.0, 0.0, 0.0, -1.0, 0.0, 0.0, -1.0, 0.0, 0.0, -1.0, 0.0, 0.0, -1.0, 0.0, 0.0, -1.0, 0.0, 0.0, -1.0, 0.0, 0.0, -1.0, 0.0, 0.0, -1.0, 0.0, 0.0, -1.0, 0.0, 0.0, -1.0, 0.0, 0.0, -1.0, 0.0, 0.0, -1.0, 0.0, 0.0, -1.0, 0.0, 0.0, -1.0, 0.0, 0.0, -1.0, 0.0, 0.0, -1.0, 0.0, 0.0, -1.0, 0.0, 0.0, -1.0, 0.0, 0.0, -1.0, 0.0, 0.0, -1.0, 0.0, 0.0, -1.0, 0.0, 0.0, -1.0, 0.0, 0.0, -1.0, 0.0, 0.0, -1.0, 0.0, 0.0, -1.0, 0.0, 0.0, -1.0, 0.0, 0.0, -1.0, 0.0, 0.0, -1.0, 0.0, 0.0, -1.0, 0.0, 0.0, -1.0, 0.0, 0.0, -1.0, 0.0, 0.0, -1.0, 0.0, 0.0, -1.0, 0.0, 0.0, -1.0, 0.0, 0.0, -1.0, 0.0, 0.0, -1.0, 0.0, 0.0, -1.0, 0.0, 0.0, -1.0, 0.0, 0.0, -1.0, 0.0, 0.0, -1.0, 0.0, 0.0, -1.0, 0.0, 0.0, -1.0, 0.0, 0.0, -1.0, 0.0, 0.0, -1.0, 0.0, 0.0, -1.0, 0.0, 0.0, -1.0, 0.0, 0.0, -1.0, 0.0, 0.0, -1.0, 0.0, 0.0, -1.0, 0.0, 0.0, -1.0, 0.0, 0.0, -1.0, 0.0, 0.0, -1.0, 0.0, 0.0, -1.0, 0.0, 0.0, -1.0, 0.0, 0.0, -1.0, 0.0, 0.0, -1.0, 0.0, 0.0, -1.0, 0.0, 0.0, -1.0, 0.0, 0.0, -1.0, 0.0, 0.0, -1.0, 0.0, 0.0, -1.0, 0.0, 0.0, -1.0, 0.0, 0.0, -1.0, 0.0, 0.0, -1.0, 0.0, 0.0, -1.0, 0.0, 0.0, -1.0, 0.0, 0.0, -1.0, 0.0, 0.0, -1.0, 0.0, 0.0, -1.0, 0.0, 0.0, -1.0, 0.0, 0.0, -1.0, 0.0, 0.0, -1.0, 0.0, 0.0, -1.0, 0.0, 0.0, -1.0, 0.0, 0.0, -1.0, 0.0, 0.0, -1.0, 0.0, 0.0, -1.0, 0.0, 0.0, -1.0, 0.0, 0.0, -1.0, 0.0, 0.0, -1.0, 0.0, 0.0, -1.0, 0.0, 0.0, -1.0, 0.0, 0.0, -1.0, 0.0, 0.0, -1.0, 0.0, 0.0, -1.0, 0.0, 0.0, -1.0, 0.0, 0.0, -1.0, 0.0, 0.0, -1.0, 0.0, 0.0, -1.0, 0.0, 0.0, -1.0, 0.0, 0.0, -1.0, 0.0, 0.0, -1.0, 0.0, 0.0, -1.0, 0.0, 0.0, -1.0, 0.0, 0.0, -1.0, 0.0, 0.0, -1.0, 0.0, 0.0, -1.0, 0.0, 0.0, -1.0, 0.0, 0.0, -1.0, 0.0, 0.0, -1.0, 0.0, 0.0, -1.0, 0.0, 0.0, -1.0, 0.0, 0.0, -1.0, 0.0, 0.0, -1.0, 0.0, 0.0, -1.0, 0.0, 0.0, -1.0, 0.0, 0.0, -1.0, 0.0, 0.0, -1.0, 0.0, 0.0, -1.0, 0.0, 0.0, -1.0, 0.0, 0.0, -1.0, 0.0, 0.0, -1.0, 0.0, 0.0, -1.0, 0.0, 0.0, -1.0, 0.0, 0.0, -1.0, 0.0, 0.0, -1.0, 0.0, 0.0, -1.0, 0.0, 0.0, -1.0, 0.0, 0.0, -1.0, 0.0, 0.0, -1.0, 0.0, 0.0, -1.0, 0.0, 0.0, -1.0, 0.0, 0.0, -1.0, 0.0, 0.0, -1.0, 0.0, 0.0, -1.0, 0.0, 0.0, -1.0, 0.0, 0.0, -1.0, 0.0, 0.0, -1.0, 0.0, 0.0, -1.0, 0.0, 0.0, -1.0, 0.0, 0.0, -1.0, 0.0, 0.0, -1.0, 0.0, 0.0, -1.0, 0.0, 0.0, -1.0, 0.0, 0.0, -1.0, 0.0, 0.0, -1.0, 0.0, 0.0, -1.0, 0.0, 0.0, -1.0, 0.0, 0.0, -1.0, 0.0, 0.0, -1.0, 0.0, 0.0, -1.0, 0.0, 0.0, -1.0, 0.0, 0.0, -1.0, 0.0, 0.0, -1.0, 0.0, 0.0, -1.0, 0.0, 0.0, -1.0, 0.0, 0.0, -1.0, 0.0, 0.0, -1.0, 0.0, 0.0, -1.0, 0.0, 0.0, -1.0, 0.0, 0.0, -1.0, 0.0, 0.0, -1.0, 0.0, 0.0, -1.0, 0.0, 0.0, -1.0, 0.0, 0.0, -1.0, 0.0, 0.0, -1.0, 0.0, 0.0, -1.0, 0.0, 0.0, -1.0, 0.0, 0.0, -1.0, 0.0, 0.0, 1.0, 0.0, 0.0, 1.0, 0.0, 0.0, 1.0, 0.0, 0.0, 1.0, 0.0, 0.0, 1.0, 0.0, 0.0, 1.0, 0.0, 0.0, 1.0, 0.0, 0.0, 1.0, 0.0, 0.0, 1.0, 0.0, 0.0, 1.0, 0.0, 0.0, 1.0, 0.0, 0.0, 1.0, 0.0, 0.0, 1.0, 0.0, 0.0, 1.0, 0.0, 0.0, 1.0, 0.0, 0.0, 1.0, 0.0, 0.0, 1.0, 0.0, 0.0, 1.0, 0.0, 0.0, 1.0, 0.0, 0.0, 1.0, 0.0, 0.0, 1.0, 0.0, 0.0, 1.0, 0.0, 0.0, 1.0, 0.0, 0.0, 1.0, 0.0, 0.0, 1.0, 0.0, 0.0, 1.0, 0.0, 0.0, 1.0, 0.0, 0.0, 1.0, 0.0, 0.0, 1.0, 0.0, 0.0, 1.0, 0.0, 0.0, 1.0, 0.0, 0.0, 1.0, 0.0, 0.0, 1.0, 0.0, 0.0, 1.0, 0.0, 0.0, 1.0, 0.0, 0.0, 1.0, 0.0, 0.0, 1.0, 0.0, 0.0, 1.0, 0.0, 0.0, 1.0, 0.0, 0.0, 1.0, 0.0, 0.0, 1.0, 0.0, 0.0, 1.0, 0.0, 0.0, 1.0, 0.0, 0.0, 1.0, 0.0, 0.0, 1.0, 0.0, 0.0, 1.0, 0.0, 0.0, 1.0, 0.0, 0.0, 1.0, 0.0, 0.0, 1.0, 0.0, 0.0, 1.0, 0.0, 0.0, 1.0, 0.0, 0.0, 1.0, 0.0, 0.0, 1.0, 0.0, 0.0, 1.0, 0.0, 0.0, 1.0, 0.0, 0.0, 1.0, 0.0, 0.0, 1.0, 0.0, 0.0, 1.0, 0.0, 0.0, 1.0, 0.0, 0.0, 1.0, 0.0, 0.0, 1.0, 0.0, 0.0, 1.0, 0.0, 0.0, 1.0, 0.0, 0.0, 1.0, 0.0, 0.0, 1.0, 0.0, 0.0, 1.0, 0.0, 0.0, 1.0, 0.0, 0.0, 1.0, 0.0, 0.0, 1.0, 0.0, 0.0, 1.0, 0.0, 0.0, 1.0, 0.0, 0.0, 1.0, 0.0, 0.0, 1.0, 0.0, 0.0, 1.0, 0.0, 0.0, 1.0, 0.0, 0.0, 1.0, 0.0, 0.0, 1.0, 0.0, 0.0, 1.0, 0.0, 0.0, 1.0, 0.0, 0.0, 1.0, 0.0, 0.0, 1.0, 0.0, 0.0, 1.0, 0.0, 0.0, 1.0, 0.0, 0.0, 1.0, 0.0, 0.0, 1.0, 0.0, 0.0, 1.0, 0.0, 0.0, 1.0, 0.0, 0.0, 1.0, 0.0, 0.0, 1.0, 0.0, 0.0, 1.0, 0.0, 0.0, 1.0, 0.0, 0.0, 1.0, 0.0, 0.0, 1.0, 0.0, 0.0, 1.0, 0.0, 0.0, 1.0, 0.0, 0.0, 1.0, 0.0, 0.0, 1.0, 0.0, 0.0, 1.0, 0.0, 0.0, 1.0, 0.0, 0.0, 1.0, 0.0, 0.0, 1.0, 0.0, 0.0, 1.0, 0.0, 0.0, 1.0, 0.0, 0.0, 1.0, 0.0, 0.0, 1.0, 0.0, 0.0, 1.0, 0.0, 0.0, 1.0, 0.0, 0.0, 1.0, 0.0, 0.0, 1.0, 0.0, 0.0, 1.0, 0.0, 0.0, 1.0, 0.0, 0.0, 1.0, 0.0, 0.0, 1.0, 0.0, 0.0, 1.0, 0.0, 0.0, 1.0, 0.0, 0.0, 1.0, 0.0, 0.0, 1.0, 0.0, 0.0, 1.0, 0.0, 0.0, 1.0, 0.0, 0.0, 1.0, 0.0, 0.0, 1.0, 0.0, 0.0, 1.0, 0.0, 0.0, 1.0, 0.0, 0.0, 1.0, 0.0, 0.0, 1.0, 0.0, 0.0, 1.0, 0.0, 0.0, 1.0, 0.0, 0.0, 1.0, 0.0, 0.0, 1.0, 0.0, 0.0, 1.0, 0.0, 0.0, 1.0, 0.0, 0.0, 1.0, 0.0, 0.0, 1.0, 0.0, 0.0, 1.0, 0.0, 0.0, 1.0, 0.0, 0.0, 1.0, 0.0, 0.0, 1.0, 0.0, 0.0, 1.0, 0.0, 0.0, 1.0, 0.0, 0.0, 1.0, 0.0, 0.0, 1.0, 0.0, 0.0, 1.0, 0.0, 0.0, 1.0, 0.0, 0.0, 1.0, 0.0, 0.0, 1.0, 0.0, 0.0, 1.0, 0.0, 0.0, 1.0, 0.0, 0.0, 1.0, 0.0, 0.0, 1.0, 0.0, 0.0, 1.0, 0.0, 0.0, 1.0, 0.0, 0.0, 1.0, 0.0, 0.0, 1.0, 0.0, 0.0, 1.0, 0.0, 0.0, 1.0, 0.0, 0.0, 1.0, 0.0, 0.0, 1.0, 0.0, 0.0, 1.0, 0.0, 0.0, 1.0, 0.0, 0.0, 1.0, 0.0, 0.0, 1.0, 0.0, 0.0, 1.0, 0.0, 0.0, 1.0, 0.0, 0.0, 1.0, 0.0, 0.0, 1.0, 0.0, 0.0, 1.0, 0.0, 0.0, 1.0, 0.0, 0.0, 1.0, 0.0, 0.0, 1.0, 0.0, 0.0, 1.0, 0.0, 0.0, 1.0, 0.0, 0.0, 1.0, 0.0, 0.0, 1.0, 0.0, 0.0, 1.0, 0.0, 0.0, 1.0, 0.0, 0.0, 1.0, 0.0, 0.0, 1.0, 0.0, 0.0, 1.0, 0.0, 0.0, 1.0, 0.0, 0.0, 1.0, 0.0, 0.0, 1.0, 0.0, 0.0, 1.0, 0.0, 0.0, 1.0, 0.0, 0.0, 1.0, 0.0, 0.0, 1.0, 0.0, 0.0, 1.0, 0.0, 0.0, 1.0, 0.0, 0.0, 1.0, 0.0, 0.0, 1.0, 0.0, 0.0, 1.0, 0.0, 0.0, 1.0, 0.0, 0.0, 1.0, 0.0, 0.0, 1.0, 0.0, 0.0, 1.0, 0.0, 0.0, 1.0, 0.0, 0.0, 1.0, 0.0, 0.0, 1.0, 0.0, 0.0, 1.0, 0.0, 0.0, 1.0, 0.0, 0.0, 1.0, 0.0, 0.0, 1.0, 0.0, 0.0, 1.0, 0.0, 0.0, 1.0, 0.0, 0.0, 1.0, 0.0, 0.0, 1.0, 0.0, 0.0, 1.0, 0.0, 0.0, 1.0, 0.0, 0.0, 1.0, 0.0, 0.0, 1.0, 0.0, 0.0, 1.0, 0.0, 0.0, 1.0, 0.0, 0.0, 1.0, 0.0, 0.0, 1.0, 0.0, 0.0, 1.0, 0.0, 0.0, 1.0, 0.0, 0.0, 1.0, 0.0, 0.0, 1.0, 0.0, 0.0, 1.0, 0.0, 0.0, 1.0, 0.0, 0.0, 1.0, 0.0, 0.0, 1.0, 0.0, 0.0, 1.0, 0.0, 0.0, 1.0, 0.0, 0.0, 1.0, 0.0, 0.0, 1.0, 0.0, 0.0, 1.0, 0.0, 0.0, 1.0, 0.0, 0.0, 1.0, 0.0, 0.0, 1.0, 0.0, 0.0, 1.0, 0.0, 0.0, 1.0, 0.0, 0.0, 1.0, 0.0, 0.0, 1.0, 0.0, 0.0, 1.0, 0.0, 0.0, 1.0, 0.0, 0.0, 1.0, 0.0, 0.0, 1.0, 0.0, 0.0, 1.0, 0.0, 0.0, 1.0, 0.0, 0.0, 1.0, 0.0, 0.0, 1.0, 0.0, 0.0, 1.0, 0.0, 0.0, 1.0, 0.0, 0.0, 1.0, 0.0, 0.0, 1.0, 0.0, 0.0, 1.0, 0.0, 0.0, 1.0, 0.0, 0.0, 1.0, 0.0, 0.0, 1.0, 0.0, 0.0, 1.0, 0.0, 0.0, 1.0, 0.0, 0.0, 1.0, 0.0, 0.0, 1.0, 0.0, 0.0, 1.0, 0.0, 0.0, 1.0, 0.0, 0.0, 1.0, 0.0, 0.0, 1.0, 0.0, 0.0, 1.0, 0.0, 0.0, 1.0, 0.0, 0.0, 1.0, 0.0, 0.0, 1.0, 0.0, 0.0, 1.0, 0.0, 0.0, 1.0, 0.0, 0.0, 1.0, 0.0, 0.0, 1.0, 0.0, 0.0, 1.0, 0.0, 0.0, 1.0, 0.0, 0.0, 1.0, 0.0, 0.0, 1.0, 0.0, 0.0, 1.0, 0.0, 0.0, 1.0, 0.0, 0.0, 1.0, 0.0, 0.0, 1.0, 0.0, 0.0, 1.0, 0.0, 0.0, 1.0, 0.0, 0.0, 1.0, 0.0, 0.0, 1.0, 0.0, 0.0, 1.0, 0.0, 0.0, 1.0, 0.0, 0.0, 1.0, 0.0, 0.0, 1.0, 0.0, 0.0, 1.0, 0.0, 0.0, 1.0, 0.0, 0.0, 1.0, 0.0, 0.0, 1.0, 0.0, 0.0, 1.0, 0.0, 0.0, 1.0, 0.0, 0.0, 1.0, 0.0, 0.0, 1.0, 0.0, 0.0, 1.0, 0.0, 0.0, 1.0, 0.0, 0.0, 1.0, 0.0, 0.0, 1.0, 0.0, 0.0, 1.0, 0.0, 0.0, 0.0, 0.0, 1.0, 0.0, 0.0, 1.0, 0.0, 0.0, 1.0, 0.0, 0.0, 1.0, 0.0, 0.0, 1.0, 0.0, 0.0, 1.0, 0.0, 0.0, 1.0, 0.0, 0.0, 1.0, 0.0, 0.0, 1.0, 0.0, 0.0, 1.0, 0.0, 0.0, 1.0, 0.0, 0.0, 1.0, 0.0, 0.0, 1.0, 0.0, 0.0, 1.0, 0.0, 0.0, 1.0, 0.0, 0.0, 1.0, 0.0, 0.0, 1.0, 0.0, 0.0, 1.0, 0.0, 0.0, 1.0, 0.0, 0.0, 1.0, 0.0, 0.0, 1.0, 0.0, 0.0, 1.0, 0.0, 0.0, 1.0, 0.0, 0.0, 1.0, 0.0, 0.0, 1.0, 0.0, 0.0, 1.0, 0.0, 0.0, 1.0, 0.0, 0.0, 1.0, 0.0, 0.0, 1.0, 0.0, 0.0, 1.0, 0.0, 0.0, 1.0, 0.0, 0.0, 1.0, 0.0, 0.0, 1.0, 0.0, 0.0, 1.0, 0.0, 0.0, 1.0, 0.0, 0.0, 1.0, 0.0, 0.0, 1.0, 0.0, 0.0, 1.0, 0.0, 0.0, 1.0, 0.0, 0.0, 1.0, 0.0, 0.0, 1.0, 0.0, 0.0, 1.0, 0.0, 0.0, 1.0, 0.0, 0.0, 1.0, 0.0, 0.0, 1.0, 0.0, 0.0, 1.0, 0.0, 0.0, 1.0, 0.0, 0.0, 1.0, 0.0, 0.0, 1.0, 0.0, 0.0, 1.0, 0.0, 0.0, 1.0, 0.0, 0.0, 1.0, 0.0, 0.0, 1.0, 0.0, 0.0, 1.0, 0.0, 0.0, 1.0, 0.0, 0.0, 1.0, 0.0, 0.0, 1.0, 0.0, 0.0, 1.0, 0.0, 0.0, 1.0, 0.0, 0.0, 1.0, 0.0, 0.0, 1.0, 0.0, 0.0, 1.0, 0.0, 0.0, 1.0, 0.0, 0.0, 1.0, 0.0, 0.0, 1.0, 0.0, 0.0, 1.0, 0.0, 0.0, 1.0, 0.0, 0.0, 1.0, 0.0, 0.0, 1.0, 0.0, 0.0, 1.0, 0.0, 0.0, 1.0, 0.0, 0.0, 1.0, 0.0, 0.0, 1.0, 0.0, 0.0, 1.0, 0.0, 0.0, 1.0, 0.0, 0.0, 1.0, 0.0, 0.0, 1.0, 0.0, 0.0, 1.0, 0.0, 0.0, 1.0, 0.0, 0.0, 1.0, 0.0, 0.0, 1.0, 0.0, 0.0, 1.0, 0.0, 0.0, 1.0, 0.0, 0.0, 1.0, 0.0, 0.0, 1.0, 0.0, 0.0, 1.0, 0.0, 0.0, 1.0, 0.0, 0.0, 1.0, 0.0, 0.0, 1.0, 0.0, 0.0, 1.0, 0.0, 0.0, 1.0, 0.0, 0.0, 1.0, 0.0, 0.0, 1.0, 0.0, 0.0, 1.0, 0.0, 0.0, 1.0, 0.0, 0.0, 1.0, 0.0, 0.0, 1.0, 0.0, 0.0, 1.0, 0.0, 0.0, 1.0, 0.0, 0.0, 1.0, 0.0, 0.0, 1.0, 0.0, 0.0, 1.0, 0.0, 0.0, 1.0, 0.0, 0.0, 1.0, 0.0, 0.0, 1.0, 0.0, 0.0, 1.0, 0.0, 0.0, 1.0, 0.0, 0.0, 1.0, 0.0, 0.0, 1.0, 0.0, 0.0, 1.0, 0.0, 0.0, 1.0, 0.0, 0.0, 1.0, 0.0, 0.0, 1.0, 0.0, 0.0, 1.0, 0.0, 0.0, 1.0, 0.0, 0.0, 1.0, 0.0, 0.0, 1.0, 0.0, 0.0, 1.0, 0.0, 0.0, 1.0, 0.0, 0.0, 1.0, 0.0, 0.0, 1.0, 0.0, 0.0, 1.0, 0.0, 0.0, 1.0, 0.0, 0.0, 1.0, 0.0, 0.0, 1.0, 0.0, 0.0, 1.0, 0.0, 0.0, 1.0, 0.0, 0.0, 1.0, 0.0, 0.0, 1.0, 0.0, 0.0, 1.0, 0.0, 0.0, 1.0, 0.0, 0.0, 1.0, 0.0, 0.0, 1.0, 0.0, 0.0, 1.0, 0.0, 0.0, 1.0, 0.0, 0.0, 1.0, 0.0, 0.0, 1.0, 0.0, 0.0, 1.0, 0.0, 0.0, 1.0, 0.0, 0.0, 1.0, 0.0, 0.0, 1.0, 0.0, 0.0, 1.0, 0.0, 0.0, 1.0, 0.0, 0.0, 1.0, 0.0, 0.0, 1.0, 0.0, 0.0, 1.0, 0.0, 0.0, 1.0, 0.0, 0.0, 1.0, 0.0, 0.0, 1.0, 0.0, 0.0, 1.0, 0.0, 0.0, 1.0, 0.0, 0.0, 1.0, 0.0, 0.0, 1.0, 0.0, 0.0, 1.0, 0.0, 0.0, 1.0, 0.0, 0.0, 1.0, 0.0, 0.0, 1.0, 0.0, 0.0, 1.0, 0.0, 0.0, 1.0, 0.0, 0.0, 1.0, 0.0, 0.0, 1.0, 0.0, 0.0, 1.0, 0.0, 0.0, 1.0, 0.0, 0.0, 1.0, 0.0, 0.0, 1.0, 0.0, 0.0, 1.0, 0.0, 0.0, 1.0, 0.0, 0.0, 1.0, 0.0, 0.0, 1.0, 0.0, 0.0, 1.0, 0.0, 0.0, 1.0, 0.0, 0.0, 1.0, 0.0, 0.0, 1.0, 0.0, 0.0, 1.0, 0.0, 0.0, 1.0, 0.0, 0.0, 1.0, 0.0, 0.0, 1.0, 0.0, 0.0, 1.0, 0.0, 0.0, 1.0, 0.0, 0.0, 1.0, 0.0, 0.0, 1.0, 0.0, 0.0, 1.0, 0.0, 0.0, 1.0, 0.0, 0.0, 1.0, 0.0, 0.0, 1.0, 0.0, 0.0, 1.0, 0.0, 0.0, 1.0, 0.0, 0.0, 1.0, 0.0, 0.0, 1.0, 0.0, 0.0, 1.0, 0.0, 0.0, 1.0, 0.0, 0.0, 1.0, 0.0, 0.0, 1.0, 0.0, 0.0, 1.0, 0.0, 0.0, 1.0, 0.0, 0.0, 1.0, 0.0, 0.0, 1.0, 0.0, 0.0, 1.0, 0.0, 0.0, 1.0, 0.0, 0.0, 1.0, 0.0, 0.0, 1.0, 0.0, 0.0, 1.0, 0.0, 0.0, 1.0, 0.0, 0.0, 1.0, 0.0, 0.0, 1.0, 0.0, 0.0, 1.0, 0.0, 0.0, 1.0, 0.0, 0.0, 1.0, 0.0, 0.0, 1.0, 0.0, 0.0, 1.0, 0.0, 0.0, 1.0, 0.0, 0.0, 1.0, 0.0, 0.0, 1.0, 0.0, 0.0, 1.0, 0.0, 0.0, 1.0, 0.0, 0.0, 1.0, 0.0, 0.0, 1.0, 0.0, 0.0, 1.0, 0.0, 0.0, 1.0, 0.0, 0.0, 1.0, 0.0, 0.0, 1.0, 0.0, 0.0, 1.0, 0.0, 0.0, 1.0, 0.0, 0.0, 1.0, 0.0, 0.0, 1.0, 0.0, 0.0, 1.0, 0.0, 0.0, 1.0, 0.0, 0.0, 1.0, 0.0, 0.0, 1.0, 0.0, 0.0, 1.0, 0.0, 0.0, 1.0, 0.0, 0.0, 1.0, 0.0, 0.0, 1.0, 0.0, 0.0, 1.0, 0.0, 0.0, 1.0, 0.0, 0.0, 1.0, 0.0, 0.0, 1.0, 0.0, 0.0, 1.0, 0.0, 0.0, 1.0, 0.0, 0.0, 1.0, 0.0, 0.0, 1.0, 0.0, 0.0, 1.0, 0.0, 0.0, 1.0, 0.0, 0.0, 1.0, 0.0, 0.0, 1.0, 0.0, 0.0, 1.0, 0.0, 0.0, 1.0, 0.0, 0.0, 1.0, 0.0, 0.0, 1.0, 0.0, 0.0, 1.0, 0.0, 0.0, 1.0, 0.0, 0.0, 1.0, 0.0, 0.0, 1.0, 0.0, 0.0, 1.0, 0.0, 0.0, 1.0, 0.0, 0.0, 1.0, 0.0, 0.0, 1.0, 0.0, 0.0, 1.0, 0.0, 0.0, 1.0, 0.0, 0.0, 1.0, 0.0, 0.0, 1.0, 0.0, 0.0, 1.0, 0.0, 0.0, 1.0, 0.0, 0.0, 1.0, 0.0, 0.0, 1.0, 0.0, 0.0, 1.0, 0.0, 0.0, 1.0, 0.0, 0.0, 1.0, 0.0, 0.0, 1.0, 0.0, 0.0, 1.0, 0.0, 0.0, 1.0, 0.0, 0.0, 1.0, 0.0, 0.0, 1.0, 0.0, 0.0, 1.0, 0.0, 0.0, 1.0, 0.0, 0.0, 1.0, 0.0, 0.0, 1.0, 0.0, 0.0, 1.0, 0.0, 0.0, 1.0, 0.0, 0.0, 1.0, 0.0, 0.0, 1.0, 0.0, 0.0, 1.0, 0.0, 0.0, 1.0, 0.0, 0.0, 1.0, 0.0, 0.0, 1.0, 0.0, 0.0, 1.0, 0.0, 0.0, 1.0, 0.0, 0.0, 1.0, 0.0, 0.0, 1.0, 0.0, 0.0, 1.0, 0.0, 0.0, 1.0, 0.0, 0.0, 1.0, 0.0, 0.0, 1.0, 0.0, 0.0, 1.0, 0.0, 0.0, 1.0, 0.0, 0.0, 1.0, 0.0, 0.0, 1.0, 0.0, 0.0, 1.0, 0.0, 0.0, 1.0, 0.0, 0.0, 1.0, 0.0, 0.0, 1.0, 0.0, 0.0, 1.0, 0.0, 0.0, 1.0, 0.0, 0.0, 1.0, 0.0, 0.0, 1.0, 0.0, 0.0, 1.0, 0.0, 0.0, 1.0, 0.0, 0.0, 1.0, 0.0, 0.0, 1.0, 0.0, 0.0, 1.0, 0.0, 0.0, 1.0, 0.0, 0.0, 1.0, 0.0, 0.0, 1.0, 0.0, 0.0, 1.0, 0.0, 0.0, 1.0, 0.0, 0.0, 1.0, 0.0, 0.0, 1.0, 0.0, 0.0, 1.0, 0.0, 0.0, 1.0, 0.0, 0.0, 1.0, 0.0, 0.0, 1.0, 0.0, 0.0, 1.0, 0.0, 0.0, 1.0, 0.0, 0.0, 1.0, 0.0, 0.0, 1.0, 0.0, 0.0, 1.0, 0.0, 0.0, 1.0, 0.0, 0.0, 1.0, 0.0, 0.0, 1.0, 0.0, 0.0, 1.0, 0.0, 0.0, 1.0, 0.0, 0.0, 1.0, 0.0, 0.0, 1.0, 0.0, 0.0, 1.0, 0.0, 0.0, 1.0, 0.0, 0.0, 1.0, 0.0, 0.0, 1.0, 0.0, 0.0, 1.0, 0.0, 0.0, 1.0, 0.0, 0.0, 1.0, 0.0, 0.0, 1.0, 0.0, 0.0, 1.0, 0.0, 0.0, 1.0, 0.0, 0.0, 1.0, 0.0, 0.0, 1.0, 0.0, 0.0, 1.0, 0.0, 0.0, 1.0, 0.0, 0.0, 1.0, 0.0, 0.0, 1.0, 0.0, 0.0, 1.0, 0.0, 0.0, 1.0, 0.0, 0.0, 1.0, 0.0, 0.0, 1.0, 0.0, 0.0, 1.0, 0.0, 0.0, -1.0, 0.0, 0.0, -1.0, 0.0, 0.0, -1.0, 0.0, 0.0, -1.0, 0.0, 0.0, -1.0, 0.0, 0.0, -1.0, 0.0, 0.0, -1.0, 0.0, 0.0, -1.0, 0.0, 0.0, -1.0, 0.0, 0.0, -1.0, 0.0, 0.0, -1.0, 0.0, 0.0, -1.0, 0.0, 0.0, -1.0, 0.0, 0.0, -1.0, 0.0, 0.0, -1.0, 0.0, 0.0, -1.0, 0.0, 0.0, -1.0, 0.0, 0.0, -1.0, 0.0, 0.0, -1.0, 0.0, 0.0, -1.0, 0.0, 0.0, -1.0, 0.0, 0.0, -1.0, 0.0, 0.0, -1.0, 0.0, 0.0, -1.0, 0.0, 0.0, -1.0, 0.0, 0.0, -1.0, 0.0, 0.0, -1.0, 0.0, 0.0, -1.0, 0.0, 0.0, -1.0, 0.0, 0.0, -1.0, 0.0, 0.0, -1.0, 0.0, 0.0, -1.0, 0.0, 0.0, -1.0, 0.0, 0.0, -1.0, 0.0, 0.0, -1.0, 0.0, 0.0, -1.0, 0.0, 0.0, -1.0, 0.0, 0.0, -1.0, 0.0, 0.0, -1.0, 0.0, 0.0, -1.0, 0.0, 0.0, -1.0, 0.0, 0.0, -1.0, 0.0, 0.0, -1.0, 0.0, 0.0, -1.0, 0.0, 0.0, -1.0, 0.0, 0.0, -1.0, 0.0, 0.0, -1.0, 0.0, 0.0, -1.0, 0.0, 0.0, -1.0, 0.0, 0.0, -1.0, 0.0, 0.0, -1.0, 0.0, 0.0, -1.0, 0.0, 0.0, -1.0, 0.0, 0.0, -1.0, 0.0, 0.0, -1.0, 0.0, 0.0, -1.0, 0.0, 0.0, -1.0, 0.0, 0.0, -1.0, 0.0, 0.0, -1.0, 0.0, 0.0, -1.0, 0.0, 0.0, -1.0, 0.0, 0.0, -1.0, 0.0, 0.0, -1.0, 0.0, 0.0, -1.0, 0.0, 0.0, -1.0, 0.0, 0.0, -1.0, 0.0, 0.0, -1.0, 0.0, 0.0, -1.0, 0.0, 0.0, -1.0, 0.0, 0.0, -1.0, 0.0, 0.0, -1.0, 0.0, 0.0, -1.0, 0.0, 0.0, -1.0, 0.0, 0.0, -1.0, 0.0, 0.0, -1.0, 0.0, 0.0, -1.0, 0.0, 0.0, -1.0, 0.0, 0.0, -1.0, 0.0, 0.0, -1.0, 0.0, 0.0, -1.0, 0.0, 0.0, -1.0, 0.0, 0.0, -1.0, 0.0, 0.0, -1.0, 0.0, 0.0, -1.0, 0.0, 0.0, -1.0, 0.0, 0.0, -1.0, 0.0, 0.0, -1.0, 0.0, 0.0, -1.0, 0.0, 0.0, -1.0, 0.0, 0.0, -1.0, 0.0, 0.0, -1.0, 0.0, 0.0, -1.0, 0.0, 0.0, -1.0, 0.0, 0.0, -1.0, 0.0, 0.0, -1.0, 0.0, 0.0, -1.0, 0.0, 0.0, -1.0, 0.0, 0.0, -1.0, 0.0, 0.0, -1.0, 0.0, 0.0, -1.0, 0.0, 0.0, -1.0, 0.0, 0.0, -1.0, 0.0, 0.0, -1.0, 0.0, 0.0, -1.0, 0.0, 0.0, -1.0, 0.0, 0.0, -1.0, 0.0, 0.0, -1.0, 0.0, 0.0, -1.0, 0.0, 0.0, -1.0, 0.0, 0.0, -1.0, 0.0, 0.0, -1.0, 0.0, 0.0, -1.0, 0.0, 0.0, -1.0, 0.0, 0.0, -1.0, 0.0, 0.0, -1.0, 0.0, 0.0, -1.0, 0.0, 0.0, -1.0, 0.0, 0.0, -1.0, 0.0, 0.0, -1.0, 0.0, 0.0, -1.0, 0.0, 0.0, -1.0, 0.0, 0.0, -1.0, 0.0, 0.0, -1.0, 0.0, 0.0, -1.0, 0.0, 0.0, -1.0, 0.0, 0.0, -1.0, 0.0, 0.0, -1.0, 0.0, 0.0, -1.0, 0.0, 0.0, -1.0, 0.0, 0.0, -1.0, 0.0, 0.0, -1.0, 0.0, 0.0, -1.0, 0.0, 0.0, -1.0, 0.0, 0.0, -1.0, 0.0, 0.0, -1.0, 0.0, 0.0, -1.0, 0.0, 0.0, -1.0, 0.0, 0.0, -1.0, 0.0, 0.0, -1.0, 0.0, 0.0, -1.0, 0.0, 0.0, -1.0, 0.0, 0.0, -1.0, 0.0, 0.0, -1.0, 0.0, 0.0, -1.0, 0.0, 0.0, -1.0, 0.0, 0.0, -1.0, 0.0, 0.0, -1.0, 0.0, 0.0, -1.0, 0.0, 0.0, -1.0, 0.0, 0.0, -1.0, 0.0, 0.0, -1.0, 0.0, 0.0, -1.0, 0.0, 0.0, -1.0, 0.0, 0.0, -1.0, 0.0, 0.0, -1.0, 0.0, 0.0, -1.0, 0.0, 0.0, -1.0, 0.0, 0.0, -1.0, 0.0, 0.0, -1.0, 0.0, 0.0, -1.0, 0.0, 0.0, -1.0, 0.0, 0.0, -1.0, 0.0, 0.0, -1.0, 0.0, 0.0, -1.0, 0.0, 0.0, -1.0, 0.0, 0.0, -1.0, 0.0, 0.0, -1.0, 0.0, 0.0, -1.0, 0.0, 0.0, -1.0, 0.0, 0.0, -1.0, 0.0, 0.0, -1.0, 0.0, 0.0, -1.0, 0.0, 0.0, -1.0, 0.0, 0.0, -1.0, 0.0, 0.0, -1.0, 0.0, 0.0, -1.0, 0.0, 0.0, -1.0, 0.0, 0.0, -1.0, 0.0, 0.0, -1.0, 0.0, 0.0, -1.0, 0.0, 0.0, -1.0, 0.0, 0.0, -1.0, 0.0, 0.0, -1.0, 0.0, 0.0, -1.0, 0.0, 0.0, -1.0, 0.0, 0.0, -1.0, 0.0, 0.0, -1.0, 0.0, 0.0, -1.0, 0.0, 0.0, -1.0, 0.0, 0.0, -1.0, 0.0, 0.0, -1.0, 0.0, 0.0, -1.0, 0.0, 0.0, -1.0, 0.0, 0.0, -1.0, 0.0, 0.0, -1.0, 0.0, 0.0, -1.0, 0.0, 0.0, -1.0, 0.0, 0.0, -1.0, 0.0, 0.0, -1.0, 0.0, 0.0, -1.0, 0.0, 0.0, -1.0, 0.0, 0.0, -1.0, 0.0, 0.0, -1.0, 0.0, 0.0, -1.0, 0.0, 0.0, -1.0, 0.0, 0.0, -1.0, 0.0, 0.0, -1.0, 0.0, 0.0, -1.0, 0.0, 0.0, -1.0, 0.0, 0.0, -1.0, 0.0, 0.0, -1.0, 0.0, 0.0, -1.0, 0.0, 0.0, -1.0, 0.0, 0.0, -1.0, 0.0, 0.0, -1.0, 0.0, 0.0, -1.0, 0.0, 0.0, -1.0, 0.0, 0.0, -1.0, 0.0, 0.0, -1.0, 0.0, 0.0, -1.0, 0.0, 0.0, -1.0, 0.0, 0.0, -1.0, 0.0, 0.0, -1.0, 0.0, 0.0, -1.0, 0.0, 0.0, -1.0, 0.0, 0.0, -1.0, 0.0, 0.0, -1.0, 0.0, 0.0, -1.0, 0.0, 0.0, -1.0, 0.0, 0.0, -1.0, 0.0, 0.0, -1.0, 0.0, 0.0, -1.0, 0.0, 0.0, -1.0, 0.0, 0.0, -1.0, 0.0, 0.0, -1.0, 0.0, 0.0, -1.0, 0.0, 0.0, -1.0, 0.0, 0.0, -1.0, 0.0, 0.0, -1.0, 0.0, 0.0, -1.0, 0.0, 0.0, -1.0, 0.0, 0.0, -1.0, 0.0, 0.0, -1.0, 0.0, 0.0, -1.0, 0.0, 0.0, -1.0, 0.0, 0.0, -1.0, 0.0, 0.0, -1.0, 0.0, 0.0, -1.0, 0.0, 0.0, -1.0, 0.0, 0.0, -1.0, 0.0, 0.0, -1.0, 0.0, 0.0, -1.0, 0.0, 0.0, -1.0, 0.0, 0.0, -1.0, 0.0, 0.0, -1.0, 0.0, 0.0, -1.0, 0.0, 0.0, -1.0, 0.0, 0.0, -1.0, 0.0, 0.0, -1.0, 0.0, 0.0, -1.0, 0.0, 0.0, -1.0, 0.0, 0.0, -1.0, 0.0, 0.0, -1.0, 0.0, 0.0, -1.0, 0.0, 0.0, -1.0, 0.0, 0.0, -1.0, 0.0, 0.0, -1.0, 0.0, 0.0, -1.0, 0.0, 0.0, -1.0, 0.0, 0.0, -1.0, 0.0, 0.0, -1.0, 0.0, 0.0, -1.0, 0.0, 0.0, -1.0, 0.0, 0.0, -1.0, 0.0, 0.0, -1.0, 0.0, 0.0, -1.0, 0.0, 0.0, -1.0, 0.0, 0.0, -1.0, 0.0, 0.0, -1.0, 0.0, 0.0, -1.0, 0.0, 0.0, -1.0, 0.0, 0.0, -1.0, 0.0, 0.0, -1.0, 0.0, 0.0, -1.0, 0.0, 0.0, -1.0, 0.0, 0.0, -1.0, 0.0, 0.0, -1.0, 0.0, 0.0, -1.0, 0.0, 0.0, -1.0, 0.0, 0.0, -1.0, 0.0, 0.0, -1.0, 0.0, 0.0, -1.0, 0.0, 0.0, -1.0, 0.0, 0.0, -1.0, 0.0, -1.0, 0.0, 0.0, -1.0, 0.0, 0.0, -1.0, 0.0, 0.0, -1.0, 0.0, 0.0, -1.0, 0.0, 0.0, -1.0, 0.0, 0.0, -1.0, 0.0, 0.0, -1.0, 0.0, 0.0, -1.0, 0.0, 0.0, -1.0, 0.0, 0.0, -1.0, 0.0, 0.0, -1.0, 0.0, 0.0, -1.0, 0.0, 0.0, -1.0, 0.0, 0.0, -1.0, 0.0, 0.0, -1.0, 0.0, 0.0, -1.0, 0.0, 0.0, -1.0, 0.0, 0.0, -1.0, 0.0, 0.0, -1.0, 0.0, 0.0, -1.0, 0.0, 0.0, -1.0, 0.0, 0.0, -1.0, 0.0, 0.0, -1.0, 0.0, 0.0, -1.0, 0.0, 0.0, -1.0, 0.0, 0.0, -1.0, 0.0, 0.0, -1.0, 0.0, 0.0, -1.0, 0.0, 0.0, -1.0, 0.0, 0.0, -1.0, 0.0, 0.0, -1.0, 0.0, 0.0, -1.0, 0.0, 0.0, -1.0, 0.0, 0.0, -1.0, 0.0, 0.0, -1.0, 0.0, 0.0, -1.0, 0.0, 0.0, -1.0, 0.0, 0.0, -1.0, 0.0, 0.0, -1.0, 0.0, 0.0, -1.0, 0.0, 0.0, -1.0, 0.0, 0.0, -1.0, 0.0, 0.0, -1.0, 0.0, 0.0, -1.0, 0.0, 0.0, -1.0, 0.0, 0.0, -1.0, 0.0, 0.0, -1.0, 0.0, 0.0, -1.0, 0.0, 0.0, -1.0, 0.0, 0.0, -1.0, 0.0, 0.0, -1.0, 0.0, 0.0, -1.0, 0.0, 0.0, -1.0, 0.0, 0.0, -1.0, 0.0, 0.0, -1.0, 0.0, 0.0, -1.0, 0.0, 0.0, -1.0, 0.0, 0.0, -1.0, 0.0, 0.0, -1.0, 0.0, 0.0, -1.0, 0.0, 0.0, -1.0, 0.0, 0.0, -1.0, 0.0, 0.0, -1.0, 0.0, 0.0, -1.0, 0.0, 0.0, -1.0, 0.0, 0.0, -1.0, 0.0, 0.0, -1.0, 0.0, 0.0, -1.0, 0.0, 0.0, -1.0, 0.0, 0.0, -1.0, 0.0, 0.0, -1.0, 0.0, 0.0, -1.0, 0.0, 0.0, -1.0, 0.0, 0.0, -1.0, 0.0, 0.0, -1.0, 0.0, 0.0, -1.0, 0.0, 0.0, -1.0, 0.0, 0.0, -1.0, 0.0, 0.0, -1.0, 0.0, 0.0, -1.0, 0.0, 0.0, -1.0, 0.0, 0.0, -1.0, 0.0, 0.0, -1.0, 0.0, 0.0, -1.0, 0.0, 0.0, -1.0, 0.0, 0.0, -1.0, 0.0, 0.0, -1.0, 0.0, 0.0, -1.0, 0.0, 0.0, -1.0, 0.0, 0.0, -1.0, 0.0, 0.0, -1.0, 0.0, 0.0, -1.0, 0.0, 0.0, -1.0, 0.0, 0.0, -1.0, 0.0, 0.0, -1.0, 0.0, 0.0, -1.0, 0.0, 0.0, -1.0, 0.0, 0.0, -1.0, 0.0, 0.0, -1.0, 0.0, 0.0, -1.0, 0.0, 0.0, -1.0, 0.0, 0.0, -1.0, 0.0, 0.0, -1.0, 0.0, 0.0, -1.0, 0.0, 0.0, -1.0, 0.0, 0.0, -1.0, 0.0, 0.0, -1.0, 0.0, 0.0, -1.0, 0.0, 0.0, -1.0, 0.0, 0.0, -1.0, 0.0, 0.0, -1.0, 0.0, 0.0, -1.0, 0.0, 0.0, -1.0, 0.0, 0.0, -1.0, 0.0, 0.0, -1.0, 0.0, 0.0, -1.0, 0.0, 0.0, -1.0, 0.0, 0.0, -1.0, 0.0, 0.0, -1.0, 0.0, 0.0, -1.0, 0.0, 0.0, -1.0, 0.0, 0.0, -1.0, 0.0, 0.0, -1.0, 0.0, 0.0, -1.0, 0.0, 0.0, -1.0, 0.0, 0.0, -1.0, 0.0, 0.0, -1.0, 0.0, 0.0, -1.0, 0.0, 0.0, -1.0, 0.0, 0.0, -1.0, 0.0, 0.0, -1.0, 0.0, 0.0, -1.0, 0.0, 0.0, -1.0, 0.0, 0.0, -1.0, 0.0, 0.0, -1.0, 0.0, 0.0, -1.0, 0.0, 0.0, -1.0, 0.0, 0.0, -1.0, 0.0, 0.0, -1.0, 0.0, 0.0, -1.0, 0.0, 0.0, -1.0, 0.0, 0.0, -1.0, 0.0, 0.0, -1.0, 0.0, 0.0, -1.0, 0.0, 0.0, -1.0, 0.0, 0.0, -1.0, 0.0, 0.0, -1.0, 0.0, 0.0, -1.0, 0.0, 0.0, -1.0, 0.0, 0.0, -1.0, 0.0, 0.0, -1.0, 0.0, 0.0, -1.0, 0.0, 0.0, -1.0, 0.0, 0.0, -1.0, 0.0, 0.0, -1.0, 0.0, 0.0, -1.0, 0.0, 0.0, -1.0, 0.0, 0.0, -1.0, 0.0, 0.0, -1.0, 0.0, 0.0, -1.0, 0.0, 0.0, -1.0, 0.0, 0.0, -1.0, 0.0, 0.0, -1.0, 0.0, 0.0, -1.0, 0.0, 0.0, -1.0, 0.0, 0.0, -1.0, 0.0, 0.0, -1.0, 0.0, 0.0, -1.0, 0.0, 0.0, -1.0, 0.0, 0.0, -1.0, 0.0, 0.0, -1.0, 0.0, 0.0, -1.0, 0.0, 0.0, -1.0, 0.0, 0.0, -1.0, 0.0, 0.0, -1.0, 0.0, 0.0, -1.0, 0.0, 0.0, -1.0, 0.0, 0.0, -1.0, 0.0, 0.0, -1.0, 0.0, 0.0, -1.0, 0.0, 0.0, -1.0, 0.0, 0.0, -1.0, 0.0, 0.0, -1.0, 0.0, 0.0, -1.0, 0.0, 0.0, -1.0, 0.0, 0.0, -1.0, 0.0, 0.0, -1.0, 0.0, 0.0, -1.0, 0.0, 0.0, -1.0, 0.0, 0.0, -1.0, 0.0, 0.0, -1.0, 0.0, 0.0, -1.0, 0.0, 0.0, -1.0, 0.0, 0.0, -1.0, 0.0, 0.0, -1.0, 0.0, 0.0, -1.0, 0.0, 0.0, -1.0, 0.0, 0.0, -1.0, 0.0, 0.0, -1.0, 0.0, 0.0, -1.0, 0.0, 0.0, -1.0, 0.0, 0.0, -1.0, 0.0, 0.0, -1.0, 0.0, 0.0, -1.0, 0.0, 0.0, -1.0, 0.0, 0.0, -1.0, 0.0, 0.0, -1.0, 0.0, 0.0, -1.0, 0.0, 0.0, -1.0, 0.0, 0.0, -1.0, 0.0, 0.0, -1.0, 0.0, 0.0, -1.0, 0.0, 0.0, -1.0, 0.0, 0.0, -1.0, 0.0, 0.0, -1.0, 0.0, 0.0, -1.0, 0.0, 0.0, -1.0, 0.0, 0.0, -1.0, 0.0, 0.0, -1.0, 0.0, 0.0, -1.0, 0.0, 0.0, -1.0, 0.0, 0.0, -1.0, 0.0, 0.0, -1.0, 0.0, 0.0, -1.0, 0.0, 0.0, -1.0, 0.0, 0.0, -1.0, 0.0, 0.0, -1.0, 0.0, 0.0, -1.0, 0.0, 0.0, -1.0, 0.0, 0.0, -1.0, 0.0, 0.0, -1.0, 0.0, 0.0, -1.0, 0.0, 0.0, -1.0, 0.0, 0.0, -1.0, 0.0, 0.0, -1.0, 0.0, 0.0, -1.0, 0.0, 0.0, -1.0, 0.0, 0.0, -1.0, 0.0, 0.0, -1.0, 0.0, 0.0, -1.0, 0.0, 0.0, -1.0, 0.0, 0.0, -1.0, 0.0, 0.0, -1.0, 0.0, 0.0, -1.0, 0.0, 0.0, -1.0, 0.0, 0.0, -1.0, 0.0, 0.0, -1.0, 0.0, 0.0, -1.0, 0.0, 0.0, -1.0, 0.0, 0.0, -1.0, 0.0, 0.0, -1.0, 0.0, 0.0, 1.0, 0.0, 0.0, 1.0, 0.0, 0.0, 1.0, 0.0, 0.0, 1.0, 0.0, 0.0, 1.0, 0.0, 0.0, 1.0, 0.0, 0.0, 1.0, 0.0, 0.0, 1.0, 0.0, 0.0, 1.0, 0.0, 0.0, 1.0, 0.0, 0.0, 1.0, 0.0, 0.0, 1.0, 0.0, 0.0, 1.0, 0.0, 0.0, 1.0, 0.0, 0.0, 1.0, 0.0, 0.0, 1.0, 0.0, 0.0, 1.0, 0.0, 0.0, 1.0, 0.0, 0.0, 1.0, 0.0, 0.0, 1.0, 0.0, 0.0, 1.0, 0.0, 0.0, 1.0, 0.0, 0.0, 1.0, 0.0, 0.0, 1.0, 0.0, 0.0, 1.0, 0.0, 0.0, 1.0, 0.0, 0.0, 1.0, 0.0, 0.0, 1.0, 0.0, 0.0, 1.0, 0.0, 0.0, 1.0, 0.0, 0.0, 1.0, 0.0, 0.0, 1.0, 0.0, 0.0, 1.0, 0.0, 0.0, 1.0, 0.0, 0.0, 1.0, 0.0, 0.0, 1.0, 0.0, 0.0, 1.0, 0.0, 0.0, 1.0, 0.0, 0.0, 1.0, 0.0, 0.0, 1.0, 0.0, 0.0, 1.0, 0.0, 0.0, 1.0, 0.0, 0.0, 1.0, 0.0, 0.0, 1.0, 0.0, 0.0, 1.0, 0.0, 0.0, 1.0, 0.0, 0.0, 1.0, 0.0, 0.0, 1.0, 0.0, 0.0, 1.0, 0.0, 0.0, 1.0, 0.0, 0.0, 1.0, 0.0, 0.0, 1.0, 0.0, 0.0, 1.0, 0.0, 0.0, 1.0, 0.0, 0.0, 1.0, 0.0, 0.0, 1.0, 0.0, 0.0, 1.0, 0.0, 0.0, 1.0, 0.0, 0.0, 1.0, 0.0, 0.0, 1.0, 0.0, 0.0, 1.0, 0.0, 0.0, 1.0, 0.0, 0.0, 1.0, 0.0, 0.0, 1.0, 0.0, 0.0, 1.0, 0.0, 0.0, 1.0, 0.0, 0.0, 1.0, 0.0, 0.0, 1.0, 0.0, 0.0, 1.0, 0.0, 0.0, 1.0, 0.0, 0.0, 1.0, 0.0, 0.0, 1.0, 0.0, 0.0, 1.0, 0.0, 0.0, 1.0, 0.0, 0.0, 1.0, 0.0, 0.0, 1.0, 0.0, 0.0, 1.0, 0.0, 0.0, 1.0, 0.0, 0.0, 1.0, 0.0, 0.0, 1.0, 0.0, 0.0, 1.0, 0.0, 0.0, 1.0, 0.0, 0.0, 1.0, 0.0, 0.0, 1.0, 0.0, 0.0, 1.0, 0.0, 0.0, 1.0, 0.0, 0.0, 1.0, 0.0, 0.0, 1.0, 0.0, 0.0, 1.0, 0.0, 0.0, 1.0, 0.0, 0.0, 1.0, 0.0, 0.0, 1.0, 0.0, 0.0, 1.0, 0.0, 0.0, 1.0, 0.0, 0.0, 1.0, 0.0, 0.0, 1.0, 0.0, 0.0, 1.0, 0.0, 0.0, 1.0, 0.0, 0.0, 1.0, 0.0, 0.0, 1.0, 0.0, 0.0, 1.0, 0.0, 0.0, 1.0, 0.0, 0.0, 1.0, 0.0, 0.0, 1.0, 0.0, 0.0, 1.0, 0.0, 0.0, 1.0, 0.0, 0.0, 1.0, 0.0, 0.0, 1.0, 0.0, 0.0, 1.0, 0.0, 0.0, 1.0, 0.0, 0.0, 1.0, 0.0, 0.0, 1.0, 0.0, 0.0, 1.0, 0.0, 0.0, 1.0, 0.0, 0.0, 1.0, 0.0, 0.0, 1.0, 0.0, 0.0, 1.0, 0.0, 0.0, 1.0, 0.0, 0.0, 1.0, 0.0, 0.0, 1.0, 0.0, 0.0, 1.0, 0.0, 0.0, 1.0, 0.0, 0.0, 1.0, 0.0, 0.0, 1.0, 0.0, 0.0, 1.0, 0.0, 0.0, 1.0, 0.0, 0.0, 1.0, 0.0, 0.0, 1.0, 0.0, 0.0, 1.0, 0.0, 0.0, 1.0, 0.0, 0.0, 1.0, 0.0, 0.0, 1.0, 0.0, 0.0, 1.0, 0.0, 0.0, 1.0, 0.0, 0.0, 1.0, 0.0, 0.0, 1.0, 0.0, 0.0, 1.0, 0.0, 0.0, 1.0, 0.0, 0.0, 1.0, 0.0, 0.0, 1.0, 0.0, 0.0, 1.0, 0.0, 0.0, 1.0, 0.0, 0.0, 1.0, 0.0, 0.0, 1.0, 0.0, 0.0, 1.0, 0.0, 0.0, 1.0, 0.0, 0.0, 1.0, 0.0, 0.0, 1.0, 0.0, 0.0, 1.0, 0.0, 0.0, 1.0, 0.0, 0.0, 1.0, 0.0, 0.0, 1.0, 0.0, 0.0, 1.0, 0.0, 0.0, 1.0, 0.0, 0.0, 1.0, 0.0, 0.0, 1.0, 0.0, 0.0, 1.0, 0.0, 0.0, 1.0, 0.0, 0.0, 1.0, 0.0, 0.0, 1.0, 0.0, 0.0, 1.0, 0.0, 0.0, 1.0, 0.0, 0.0, 1.0, 0.0, 0.0, 1.0, 0.0, 0.0, 1.0, 0.0, 0.0, 1.0, 0.0, 0.0, 1.0, 0.0, 0.0, 1.0, 0.0, 0.0, 1.0, 0.0, 0.0, 1.0, 0.0, 0.0, 1.0, 0.0, 0.0, 1.0, 0.0, 0.0, 1.0, 0.0, 0.0, 1.0, 0.0, 0.0, 1.0, 0.0, 0.0, 1.0, 0.0, 0.0, 1.0, 0.0, 0.0, 1.0, 0.0, 0.0, 1.0, 0.0, 0.0, 1.0, 0.0, 0.0, 1.0, 0.0, 0.0, 1.0, 0.0, 0.0, 1.0, 0.0, 0.0, 1.0, 0.0, 0.0, 1.0, 0.0, 0.0, 1.0, 0.0, 0.0, 1.0, 0.0, 0.0, 1.0, 0.0, 0.0, 1.0, 0.0, 0.0, 1.0, 0.0, 0.0, 1.0, 0.0, 0.0, 1.0, 0.0, 0.0, 1.0, 0.0, 0.0, 1.0, 0.0, 0.0, 1.0, 0.0, 0.0, 1.0, 0.0, 0.0, 1.0, 0.0, 0.0, 1.0, 0.0, 0.0, 1.0, 0.0, 0.0, 1.0, 0.0, 0.0, 1.0, 0.0, 0.0, 1.0, 0.0, 0.0, 1.0, 0.0, 0.0, 1.0, 0.0])] * 3)])

# ---- objects
ob_resgate_pa = bpy.data.objects.new('Resgate_Pa', me_resgate_pa)

# ---- transforms, parenting, visibility, modifiers, constraints
ob_resgate_pa.location = (0.0, 0.0, 0.0)
ob_resgate_pa.rotation_euler = (1.571, -0.0, 0.0)
ob_resgate_pa.lineart.crease_threshold = 0.0

# ---- collection membership
col_collection_1.objects.link(ob_resgate_pa)

# ---- scene / render settings (as saved in the file)
scene.frame_start = 1; scene.frame_end = 250; scene.frame_set(1)
scene.render.engine = 'BLENDER_EEVEE_NEXT'
scene.render.resolution_percentage = 50
scene.render.dither_intensity = 0.0
scene.cycles.use_denoising = False
scene.cycles.samples = 128
scene.cycles.sampling_pattern = 'TABULATED_SOBOL'
scene.cycles.use_adaptive_sampling = False
scene.cycles.use_light_tree = False
scene.cycles.blur_glossy = 0.0
scene.cycles.sample_clamp_indirect = 0.0
scene.view_settings.view_transform = 'Standard'
bpy.context.view_layer.update()

# ---- added for rendering (the .blend has no active camera and no usable light): camera, sun
cam_auto = bpy.data.cameras.new('AutoCamera')
cam_auto.lens = 50.0
cam_auto.sensor_width = 36.0
cam_auto.clip_end = 1000.0
ob_auto_camera = bpy.data.objects.new('AutoCamera', cam_auto)
scene.collection.objects.link(ob_auto_camera)
ob_auto_camera.location = (25.4558, -31.647, 31.2646)
ob_auto_camera.rotation_euler = (1.09748, -7.21219e-08, 0.694738)
scene.camera = ob_auto_camera
light_auto_sun = bpy.data.lights.new('AutoSun', 'SUN')
light_auto_sun.energy = 3.0
light_auto_sun.angle = 0.0523599
ob_auto_sun = bpy.data.objects.new('AutoSun', light_auto_sun)
scene.collection.objects.link(ob_auto_sun)
ob_auto_sun.rotation_euler = (0.872665, 0.174533, 0.523599)
bpy.context.view_layer.update()
